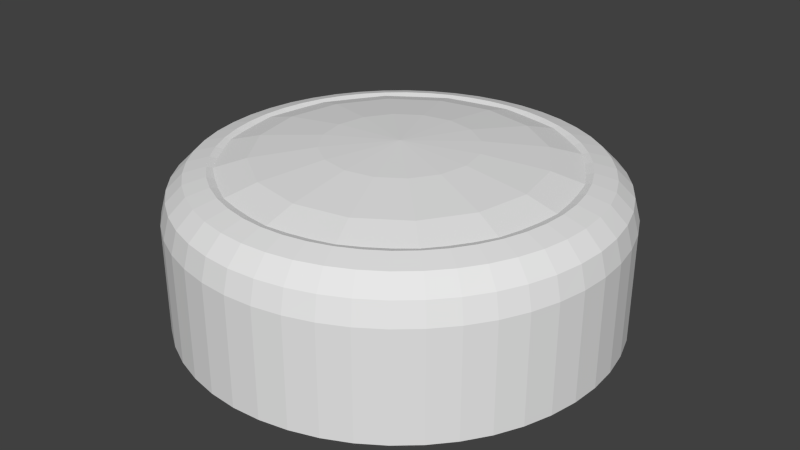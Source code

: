 # Source: Tachometer04.blend  (saved by Blender 2.59.0; exported with 4.5.12 LTS)
import bpy
from mathutils import Matrix  # noqa: F401  (used for matrix-valued properties, if any)

bpy.ops.wm.read_factory_settings(use_empty=True)
scene = bpy.context.scene
scene.name = 'Scene'

# ---- collections
col_collection_1 = bpy.data.collections.new('Collection 1'); scene.collection.children.link(col_collection_1)

# ---- world
world_world = bpy.data.worlds.new('World'); scene.world = world_world
world_world.color = (0.05088, 0.05088, 0.05088)
world_world.use_sun_shadow = False
world_world.sun_shadow_jitter_overblur = 0.0
world_world.cycles.sampling_method = 'MANUAL'
world_world.cycles.sample_map_resolution = 256

# ---- meshes
me_sphere_003 = bpy.data.meshes.new('Sphere.003')
me_sphere_003.from_pydata([(0.4266, -2.532e-10, 0.1762), (1.03, 0.4266, -0.01049), (0.9515, 0.3941, 0.0637), (0.7283, 0.3017, 0.1296), (0.3941, 0.1633, 0.1762), (-2.421e-09, -2.532e-10, 0.1981), (0.3017, 0.3017, 0.1762), (0.5574, 0.5574, 0.1296), (0.7283, 0.7283, 0.0637), (0.7883, 0.7883, -0.01049), (0.4266, 1.03, -0.01049), (0.3941, 0.9515, 0.0637), (0.3017, 0.7283, 0.1296), (0.1633, 0.3941, 0.1762), (-1.112e-08, 0.4266, 0.1762), (-2.469e-08, 0.7883, 0.1296), (-2.929e-08, 1.03, 0.0637), (-3.838e-08, 1.115, -0.01049), (-0.4266, 1.03, -0.01049), (-0.3941, 0.9515, 0.0637), (-0.3017, 0.7283, 0.1296), (-0.1633, 0.3941, 0.1762), (-0.3017, 0.3017, 0.1762), (-0.5574, 0.5574, 0.1296), (-0.7283, 0.7283, 0.0637), (-0.7883, 0.7883, -0.01049), (-1.03, 0.4266, -0.01049), (-0.9515, 0.3941, 0.0637), (-0.7283, 0.3017, 0.1296), (-0.3941, 0.1633, 0.1762), (-0.4266, -3.965e-08, 0.1762), (-0.7883, -5.848e-08, 0.1296), (-1.03, -6.308e-08, 0.0637), (-1.115, -1.605e-08, -0.01049), (-1.03, -0.4266, -0.01049), (-0.9515, -0.3941, 0.0637), (-0.7283, -0.3017, 0.1296), (-0.3941, -0.1633, 0.1762), (-0.3017, -0.3017, 0.1762), (-0.5574, -0.5574, 0.1296), (-0.7283, -0.7283, 0.0637), (-0.7883, -0.7883, -0.01049), (-0.4266, -1.03, -0.01049), (-0.3941, -0.9515, 0.0637), (-0.3017, -0.7283, 0.1296), (-0.1633, -0.3941, 0.1762), (4.224e-08, -0.4266, 0.1762), (6.108e-08, -0.7883, 0.1296), (6.567e-08, -1.03, 0.0637), (5.461e-08, -1.115, -0.01049), (0.4266, -1.03, -0.01049), (0.3941, -0.9515, 0.0637), (0.3017, -0.7283, 0.1296), (0.1633, -0.3941, 0.1762), (0.3017, -0.3017, 0.1762), (0.5574, -0.5574, 0.1296), (0.7283, -0.7283, 0.0637), (0.7883, -0.7883, -0.01049), (1.03, -0.4266, -0.01049), (0.9515, -0.3941, 0.0637), (0.7283, -0.3017, 0.1296), (0.3941, -0.1633, 0.1762), (0.7883, 6.851e-08, 0.1296), (1.03, 7.311e-08, 0.0637), (1.115, 6.731e-08, -0.01049)], [], [(63, 64, 1, 2), (62, 63, 2, 3), (0, 62, 3, 4), (5, 0, 4), (5, 4, 6), (4, 3, 7, 6), (3, 2, 8, 7), (2, 1, 9, 8), (8, 9, 10, 11), (7, 8, 11, 12), (6, 7, 12, 13), (5, 6, 13), (5, 13, 14), (13, 12, 15, 14), (12, 11, 16, 15), (11, 10, 17, 16), (16, 17, 18, 19), (15, 16, 19, 20), (14, 15, 20, 21), (5, 14, 21), (5, 21, 22), (21, 20, 23, 22), (20, 19, 24, 23), (19, 18, 25, 24), (24, 25, 26, 27), (23, 24, 27, 28), (22, 23, 28, 29), (5, 22, 29), (5, 29, 30), (29, 28, 31, 30), (28, 27, 32, 31), (27, 26, 33, 32), (32, 33, 34, 35), (31, 32, 35, 36), (30, 31, 36, 37), (5, 30, 37), (5, 37, 38), (37, 36, 39, 38), (36, 35, 40, 39), (35, 34, 41, 40), (40, 41, 42, 43), (39, 40, 43, 44), (38, 39, 44, 45), (5, 38, 45), (5, 45, 46), (45, 44, 47, 46), (44, 43, 48, 47), (43, 42, 49, 48), (48, 49, 50, 51), (47, 48, 51, 52), (46, 47, 52, 53), (5, 46, 53), (5, 53, 54), (53, 52, 55, 54), (52, 51, 56, 55), (51, 50, 57, 56), (56, 57, 58, 59), (55, 56, 59, 60), (54, 55, 60, 61), (5, 54, 61), (61, 0, 5), (62, 0, 61, 60), (60, 59, 63, 62), (59, 58, 64, 63)])
_uv = me_sphere_003.uv_layers.new(name='UVTex')
_uv.uv.foreach_set('vector', [0.7556, 0.1205, 0.7847, 0.07723, 0.925, 0.2188, 0.8824, 0.247, 0.6936, 0.2126, 0.7556, 0.1205, 0.8824, 0.247, 0.7894, 0.3085, 0.6042, 0.3452, 0.6936, 0.2126, 0.7894, 0.3085, 0.6557, 0.397, 0.4997, 0.5003, 0.6042, 0.3452, 0.6557, 0.397, 0.4997, 0.5003, 0.6557, 0.397, 0.6832, 0.4646, 0.6557, 0.397, 0.7894, 0.3085, 0.8403, 0.4342, 0.6832, 0.4646, 0.7894, 0.3085, 0.8824, 0.247, 0.949, 0.4129, 0.8403, 0.4342, 0.8824, 0.247, 0.925, 0.2188, 1.0, 0.4031, 0.949, 0.4129, 0.949, 0.4129, 1.0, 0.4031, 0.9981, 0.6015, 0.9484, 0.5913, 0.8403, 0.4342, 0.949, 0.4129, 0.9484, 0.5913, 0.8396, 0.5695, 0.6832, 0.4646, 0.8403, 0.4342, 0.8396, 0.5695, 0.6829, 0.5375, 0.4997, 0.5003, 0.6832, 0.4646, 0.6829, 0.5375, 0.4997, 0.5003, 0.6829, 0.5375, 0.6547, 0.6047, 0.6829, 0.5375, 0.8396, 0.5695, 0.7872, 0.694, 0.6547, 0.6047, 0.8396, 0.5695, 0.9484, 0.5913, 0.8792, 0.7554, 0.7872, 0.694, 0.9484, 0.5913, 0.9981, 0.6015, 0.9218, 0.7837, 0.8792, 0.7554, 0.8792, 0.7554, 0.9218, 0.7837, 0.7816, 0.9235, 0.7529, 0.881, 0.7872, 0.694, 0.8792, 0.7554, 0.7529, 0.881, 0.6912, 0.7891, 0.6547, 0.6047, 0.7872, 0.694, 0.6912, 0.7891, 0.6029, 0.656, 0.4997, 0.5003, 0.6547, 0.6047, 0.6029, 0.656, 0.4997, 0.5003, 0.6029, 0.656, 0.5355, 0.6837, 0.6029, 0.656, 0.6912, 0.7891, 0.5662, 0.8405, 0.5355, 0.6837, 0.6912, 0.7891, 0.7529, 0.881, 0.5882, 0.9491, 0.5662, 0.8405, 0.7529, 0.881, 0.7816, 0.9235, 0.5984, 0.9994, 0.5882, 0.9491, 0.5882, 0.9491, 0.5984, 0.9994, 0.4, 0.9994, 0.4098, 0.9489, 0.5662, 0.8405, 0.5882, 0.9491, 0.4098, 0.9489, 0.4311, 0.8401, 0.5355, 0.6837, 0.5662, 0.8405, 0.4311, 0.8401, 0.4626, 0.6835, 0.4997, 0.5003, 0.5355, 0.6837, 0.4626, 0.6835, 0.4997, 0.5003, 0.4626, 0.6835, 0.3953, 0.6553, 0.4626, 0.6835, 0.4311, 0.8401, 0.3062, 0.7881, 0.3953, 0.6553, 0.4311, 0.8401, 0.4098, 0.9489, 0.2449, 0.8805, 0.3062, 0.7881, 0.4098, 0.9489, 0.4, 0.9994, 0.2166, 0.9234, 0.2449, 0.8805, 0.2449, 0.8805, 0.2166, 0.9234, 0.07615, 0.783, 0.1187, 0.7542, 0.3062, 0.7881, 0.2449, 0.8805, 0.1187, 0.7542, 0.2108, 0.6922, 0.3953, 0.6553, 0.3062, 0.7881, 0.2108, 0.6922, 0.3439, 0.6036, 0.4997, 0.5003, 0.3953, 0.6553, 0.3439, 0.6036, 0.4997, 0.5003, 0.3439, 0.6036, 0.3162, 0.5361, 0.3439, 0.6036, 0.2108, 0.6922, 0.1592, 0.5671, 0.3162, 0.5361, 0.2108, 0.6922, 0.1187, 0.7542, 0.05045, 0.5891, 0.1592, 0.5671, 0.1187, 0.7542, 0.07615, 0.783, 5.841e-05, 0.5994, 0.05045, 0.5891, 0.05045, 0.5891, 5.841e-05, 0.5994, 0.0, 0.4007, 0.05052, 0.4104, 0.1592, 0.5671, 0.05045, 0.5891, 0.05052, 0.4104, 0.1595, 0.4317, 0.3162, 0.5361, 0.1592, 0.5671, 0.1595, 0.4317, 0.3164, 0.4631, 0.4997, 0.5003, 0.3162, 0.5361, 0.3164, 0.4631, 0.4997, 0.5003, 0.3164, 0.4631, 0.3445, 0.3958, 0.3164, 0.4631, 0.1595, 0.4317, 0.2116, 0.3067, 0.3445, 0.3958, 0.1595, 0.4317, 0.05052, 0.4104, 0.119, 0.2453, 0.2116, 0.3067, 0.05052, 0.4104, 0.0, 0.4007, 0.07606, 0.2169, 0.119, 0.2453, 0.119, 0.2453, 0.07606, 0.2169, 0.2167, 0.07617, 0.2456, 0.1189, 0.2116, 0.3067, 0.119, 0.2453, 0.2456, 0.1189, 0.3076, 0.2111, 0.3445, 0.3958, 0.2116, 0.3067, 0.3076, 0.2111, 0.3963, 0.3444, 0.4997, 0.5003, 0.3445, 0.3958, 0.3963, 0.3444, 0.4997, 0.5003, 0.3963, 0.3444, 0.4639, 0.3167, 0.3963, 0.3444, 0.3076, 0.2111, 0.433, 0.1596, 0.4639, 0.3167, 0.3076, 0.2111, 0.2456, 0.1189, 0.411, 0.05053, 0.433, 0.1596, 0.2456, 0.1189, 0.2167, 0.07617, 0.4007, 0.0, 0.411, 0.05053, 0.411, 0.05053, 0.4007, 0.0, 0.6001, 0.0001691, 0.5902, 0.05088, 0.433, 0.1596, 0.411, 0.05053, 0.5902, 0.05088, 0.5686, 0.16, 0.4639, 0.3167, 0.433, 0.1596, 0.5686, 0.16, 0.5368, 0.317, 0.4997, 0.5003, 0.4639, 0.3167, 0.5368, 0.317, 0.5368, 0.317, 0.6042, 0.3452, 0.4997, 0.5003, 0.6936, 0.2126, 0.6042, 0.3452, 0.5368, 0.317, 0.5686, 0.16, 0.5686, 0.16, 0.5902, 0.05088, 0.7556, 0.1205, 0.6936, 0.2126, 0.5902, 0.05088, 0.6001, 0.0001691, 0.7847, 0.07723, 0.7556, 0.1205])
me_sphere_003.use_remesh_preserve_volume = False
me_sphere_003.use_remesh_preserve_attributes = False
me_sphere_003.use_mirror_vertex_groups = False
me_sphere_003.update()
me_sphere_002 = bpy.data.meshes.new('Sphere.002')
me_sphere_002.from_pydata([(0.03689, 4.964e-08, 0.08906), (0.03408, 0.01412, -0.08906), (0.06297, 0.02608, -0.06816), (0.08228, 0.03408, -0.03689), (0.08906, 0.03689, -1.228e-08), (0.08228, 0.03408, 0.03689), (0.06297, 0.02608, 0.06816), (0.03408, 0.01412, 0.08906), (3.78e-08, 4.964e-08, 0.0964), (0.02608, 0.02608, 0.08906), (0.0482, 0.0482, 0.06816), (0.06297, 0.06297, 0.03689), (0.06816, 0.06816, -1.228e-08), (0.06297, 0.06297, -0.03689), (0.0482, 0.0482, -0.06816), (0.02608, 0.02608, -0.08906), (0.01412, 0.03408, -0.08906), (0.02608, 0.06297, -0.06816), (0.03408, 0.08228, -0.03689), (0.03689, 0.08906, -1.228e-08), (0.03408, 0.08228, 0.03689), (0.02608, 0.06297, 0.06816), (0.01412, 0.03408, 0.08906), (3.704e-08, 0.03689, 0.08906), (3.587e-08, 0.06816, 0.06816), (3.547e-08, 0.08906, 0.03689), (3.469e-08, 0.0964, -1.228e-08), (3.547e-08, 0.08906, -0.03689), (3.587e-08, 0.06816, -0.06816), (3.594e-08, 0.03689, -0.08906), (-0.01412, 0.03408, -0.08906), (-0.02608, 0.06297, -0.06816), (-0.03408, 0.08228, -0.03689), (-0.03689, 0.08906, -1.228e-08), (-0.03408, 0.08228, 0.03689), (-0.02608, 0.06297, 0.06816), (-0.01412, 0.03408, 0.08906), (-0.02608, 0.02608, 0.08906), (-0.0482, 0.0482, 0.06816), (-0.06297, 0.06297, 0.03689), (-0.06816, 0.06816, -1.228e-08), (-0.06297, 0.06297, -0.03689), (-0.0482, 0.0482, -0.06816), (-0.02608, 0.02608, -0.08906), (-0.03408, 0.01412, -0.08906), (-0.06297, 0.02608, -0.06816), (-0.08228, 0.03408, -0.03689), (-0.08906, 0.03689, -1.228e-08), (-0.08228, 0.03408, 0.03689), (-0.06297, 0.02608, 0.06816), (-0.03408, 0.01412, 0.08906), (-0.03689, 4.623e-08, 0.08906), (-0.06816, 4.46e-08, 0.06816), (-0.08906, 4.42e-08, 0.03689), (-0.0964, 4.827e-08, -1.228e-08), (-0.08906, 4.42e-08, -0.03689), (-0.06816, 4.46e-08, -0.06816), (-0.03689, 4.71e-08, -0.08906), (-0.03408, -0.01412, -0.08906), (-0.06297, -0.02608, -0.06816), (-0.08228, -0.03408, -0.03689), (-0.08906, -0.03689, -1.228e-08), (-0.08228, -0.03408, 0.03689), (-0.06297, -0.02608, 0.06816), (-0.03408, -0.01412, 0.08906), (-0.02608, -0.02608, 0.08906), (-0.0482, -0.0482, 0.06816), (-0.06297, -0.06297, 0.03689), (-0.06816, -0.06816, -1.228e-08), (-0.06297, -0.06297, -0.03689), (-0.0482, -0.0482, -0.06816), (-0.02608, -0.02608, -0.08906), (3.223e-08, 3.619e-08, -0.0964), (-0.01412, -0.03408, -0.08906), (-0.02608, -0.06297, -0.06816), (-0.03408, -0.08228, -0.03689), (-0.03689, -0.08906, -1.228e-08), (-0.03408, -0.08228, 0.03689), (-0.02608, -0.06297, 0.06816), (-0.01412, -0.03408, 0.08906), (4.166e-08, -0.03689, 0.08906), (4.329e-08, -0.06816, 0.06816), (4.368e-08, -0.08906, 0.03689), (4.273e-08, -0.7079, -1.228e-08), (4.368e-08, -0.08906, -0.03689), (4.329e-08, -0.06816, -0.06816), (4.056e-08, -0.03689, -0.08906), (0.01412, -0.03408, -0.08906), (0.02608, -0.06297, -0.06816), (0.03408, -0.08228, -0.03689), (0.03689, -0.08906, -1.228e-08), (0.03408, -0.08228, 0.03689), (0.02608, -0.06297, 0.06816), (0.01412, -0.03408, 0.08906), (0.02608, -0.02608, 0.08906), (0.0482, -0.0482, 0.06816), (0.06297, -0.06297, 0.03689), (0.06816, -0.06816, -1.228e-08), (0.06297, -0.06297, -0.03689), (0.0482, -0.0482, -0.06816), (0.02608, -0.02608, -0.08906), (0.03408, -0.01412, -0.08906), (0.06297, -0.02608, -0.06816), (0.08228, -0.03408, -0.03689), (0.08906, -0.03689, -1.228e-08), (0.08228, -0.03408, 0.03689), (0.06297, -0.02608, 0.06816), (0.03408, -0.01412, 0.08906), (0.06816, 5.558e-08, 0.06816), (0.08906, 5.598e-08, 0.03689), (0.0964, 5.548e-08, -1.228e-08), (0.08906, 5.598e-08, -0.03689), (0.06816, 5.558e-08, -0.06816), (0.03689, 5.263e-08, -0.08906)], [], [(113, 72, 1), (112, 113, 1, 2), (111, 112, 2, 3), (110, 111, 3, 4), (109, 110, 4, 5), (108, 109, 5, 6), (0, 108, 6, 7), (8, 0, 7), (8, 7, 9), (7, 6, 10, 9), (6, 5, 11, 10), (5, 4, 12, 11), (4, 3, 13, 12), (3, 2, 14, 13), (2, 1, 15, 14), (1, 72, 15), (15, 72, 16), (14, 15, 16, 17), (13, 14, 17, 18), (12, 13, 18, 19), (11, 12, 19, 20), (10, 11, 20, 21), (9, 10, 21, 22), (8, 9, 22), (8, 22, 23), (22, 21, 24, 23), (21, 20, 25, 24), (20, 19, 26, 25), (19, 18, 27, 26), (18, 17, 28, 27), (17, 16, 29, 28), (16, 72, 29), (29, 72, 30), (28, 29, 30, 31), (27, 28, 31, 32), (26, 27, 32, 33), (25, 26, 33, 34), (24, 25, 34, 35), (23, 24, 35, 36), (8, 23, 36), (8, 36, 37), (36, 35, 38, 37), (35, 34, 39, 38), (34, 33, 40, 39), (33, 32, 41, 40), (32, 31, 42, 41), (31, 30, 43, 42), (30, 72, 43), (43, 72, 44), (42, 43, 44, 45), (41, 42, 45, 46), (40, 41, 46, 47), (39, 40, 47, 48), (38, 39, 48, 49), (37, 38, 49, 50), (8, 37, 50), (8, 50, 51), (50, 49, 52, 51), (49, 48, 53, 52), (48, 47, 54, 53), (47, 46, 55, 54), (46, 45, 56, 55), (45, 44, 57, 56), (44, 72, 57), (57, 72, 58), (56, 57, 58, 59), (55, 56, 59, 60), (54, 55, 60, 61), (53, 54, 61, 62), (52, 53, 62, 63), (51, 52, 63, 64), (8, 51, 64), (8, 64, 65), (64, 63, 66, 65), (63, 62, 67, 66), (62, 61, 68, 67), (61, 60, 69, 68), (60, 59, 70, 69), (59, 58, 71, 70), (58, 72, 71), (71, 72, 73), (70, 71, 73, 74), (69, 70, 74, 75), (68, 69, 75, 76), (67, 68, 76, 77), (66, 67, 77, 78), (65, 66, 78, 79), (8, 65, 79), (8, 79, 80), (79, 78, 81, 80), (78, 77, 82, 81), (77, 76, 83, 82), (76, 75, 84, 83), (75, 74, 85, 84), (74, 73, 86, 85), (73, 72, 86), (86, 72, 87), (85, 86, 87, 88), (84, 85, 88, 89), (83, 84, 89, 90), (82, 83, 90, 91), (81, 82, 91, 92), (80, 81, 92, 93), (8, 80, 93), (8, 93, 94), (93, 92, 95, 94), (92, 91, 96, 95), (91, 90, 97, 96), (90, 89, 98, 97), (89, 88, 99, 98), (88, 87, 100, 99), (87, 72, 100), (100, 72, 101), (99, 100, 101, 102), (98, 99, 102, 103), (97, 98, 103, 104), (96, 97, 104, 105), (95, 96, 105, 106), (94, 95, 106, 107), (8, 94, 107), (107, 0, 8), (108, 0, 107, 106), (106, 105, 109, 108), (105, 104, 110, 109), (104, 103, 111, 110), (103, 102, 112, 111), (102, 101, 113, 112), (101, 72, 113)])
_uv = me_sphere_002.uv_layers.new(name='UVTex')
_uv.uv.foreach_set('vector', [0.8603, 0.05008, 0.8818, 0.0, 0.8879, 0.05474, 0.8378, 0.1153, 0.8603, 0.05008, 0.8879, 0.05474, 0.8889, 0.1239, 0.8178, 0.1857, 0.8378, 0.1153, 0.8889, 0.1239, 0.8845, 0.197, 0.8032, 0.2507, 0.8178, 0.1857, 0.8845, 0.197, 0.8755, 0.2629, 0.7964, 0.3002, 0.8032, 0.2507, 0.8755, 0.2629, 0.8632, 0.3115, 0.8834, 1.097, 0.8982, 1.158, 0.8309, 1.165, 0.8319, 1.102, 0.8642, 1.027, 0.8834, 1.097, 0.8319, 1.102, 0.8363, 1.03, 0.8434, 0.9589, 0.8642, 1.027, 0.8363, 1.03, 0.8434, 0.9589, 0.8363, 1.03, 0.8096, 1.023, 0.8363, 1.03, 0.8319, 1.102, 0.7825, 1.089, 0.8096, 1.023, 0.8319, 1.102, 0.8309, 1.165, 0.7664, 1.148, 0.7825, 1.089, 0.8632, 0.3115, 0.8755, 0.2629, 0.9445, 0.2578, 0.9269, 0.3068, 0.8755, 0.2629, 0.8845, 0.197, 0.9482, 0.1923, 0.9445, 0.2578, 0.8845, 0.197, 0.8889, 0.1239, 0.9376, 0.1203, 0.9482, 0.1923, 0.8889, 0.1239, 0.8879, 0.05474, 0.9143, 0.0528, 0.9376, 0.1203, 0.8879, 0.05474, 0.8818, 0.0, 0.9143, 0.0528, 0.9143, 0.0528, 0.8818, 0.0, 0.9354, 0.04456, 0.9376, 0.1203, 0.9143, 0.0528, 0.9354, 0.04456, 0.9767, 0.1051, 0.9482, 0.1923, 0.9376, 0.1203, 0.9767, 0.1051, 0.9992, 0.1724, 0.9445, 0.2578, 0.9482, 0.1923, 0.9992, 0.1724, 0.9997, 0.2363, 0.7148, 0.6757, 0.7634, 0.6212, 0.804, 0.655, 0.7523, 0.7069, 0.7825, 1.089, 0.7664, 1.148, 0.7147, 1.11, 0.743, 1.06, 0.8096, 1.023, 0.7825, 1.089, 0.743, 1.06, 0.7881, 1.007, 0.8434, 0.9589, 0.8096, 1.023, 0.7881, 1.007, 0.8434, 0.9589, 0.7881, 1.007, 0.7753, 0.9848, 0.7881, 1.007, 0.743, 1.06, 0.7191, 1.019, 0.7753, 0.9848, 0.7147, 0.7663, 0.7523, 0.7069, 0.7956, 0.7523, 0.7479, 0.801, 0.7523, 0.7069, 0.804, 0.655, 0.8509, 0.7042, 0.7956, 0.7523, 0.804, 0.655, 0.862, 0.6186, 0.9053, 0.664, 0.8509, 0.7042, 0.862, 0.6186, 0.9174, 0.603, 0.9505, 0.6378, 0.9053, 0.664, 0.9767, 0.1051, 0.9354, 0.04456, 0.948, 0.03127, 1.0, 0.08055, 0.2801, 0.1016, 0.2645, 0.1653, 0.2598, 0.09372, 0.2598, 0.09372, 0.2645, 0.1653, 0.2387, 0.09677, 0.237, 0.03309, 0.2598, 0.09372, 0.2387, 0.09677, 0.1981, 0.03872, 0.9053, 0.664, 0.9505, 0.6378, 0.983, 0.6782, 0.9478, 0.7168, 0.8509, 0.7042, 0.9053, 0.664, 0.9478, 0.7168, 0.8969, 0.7613, 0.7956, 0.7523, 0.8509, 0.7042, 0.8969, 0.7613, 0.8381, 0.8051, 0.7479, 0.801, 0.7956, 0.7523, 0.8381, 0.8051, 0.7804, 0.8414, 0.7753, 0.9848, 0.7191, 1.019, 0.7147, 0.9727, 0.7729, 0.9597, 0.8434, 0.9589, 0.7753, 0.9848, 0.7729, 0.9597, 0.8434, 0.9589, 0.7729, 0.9597, 0.7813, 0.9354, 0.7324, 0.8647, 0.7804, 0.8414, 0.8073, 0.8812, 0.747, 0.8863, 0.7804, 0.8414, 0.8381, 0.8051, 0.8733, 0.8571, 0.8073, 0.8812, 0.8381, 0.8051, 0.8969, 0.7613, 0.935, 0.8176, 0.8733, 0.8571, 0.8969, 0.7613, 0.9478, 0.7168, 0.983, 0.7688, 0.935, 0.8176, 0.1488, 0.0, 0.1981, 0.03872, 0.1639, 0.06364, 0.1041, 0.03256, 0.1981, 0.03872, 0.2387, 0.09677, 0.2202, 0.1103, 0.1639, 0.06364, 0.2387, 0.09677, 0.2645, 0.1653, 0.2202, 0.1103, 0.2202, 0.1103, 0.2645, 0.1653, 0.207, 0.1321, 0.1639, 0.06364, 0.2202, 0.1103, 0.207, 0.1321, 0.1394, 0.1041, 0.1041, 0.03256, 0.1639, 0.06364, 0.1394, 0.1041, 0.07215, 0.08537, 0.04994, 0.02175, 0.1041, 0.03256, 0.07215, 0.08537, 0.01539, 0.07891, 0.8733, 0.8571, 0.935, 0.8176, 0.9593, 0.8645, 0.8958, 0.9005, 0.4595, 1.472, 0.3955, 1.503, 0.3694, 1.454, 0.4394, 1.434, 0.5142, 1.423, 0.4595, 1.472, 0.4394, 1.434, 0.5034, 1.403, 0.8434, 0.9589, 0.7813, 0.9354, 0.7994, 0.9156, 0.8434, 0.9589, 0.7994, 0.9156, 0.8242, 0.9033, 0.5034, 1.403, 0.4394, 1.434, 0.4297, 1.386, 0.4981, 1.376, 0.4394, 1.434, 0.3694, 1.454, 0.3566, 1.391, 0.4297, 1.386, 0.3694, 1.454, 0.3039, 1.46, 0.2901, 1.391, 0.3566, 1.391, 0.01539, 0.07891, 0.07215, 0.08537, 0.05793, 0.1504, 0.0, 0.1493, 0.07215, 0.08537, 0.1394, 0.1041, 0.1285, 0.1538, 0.05793, 0.1504, 0.1394, 0.1041, 0.207, 0.1321, 0.2011, 0.1591, 0.1285, 0.1538, 0.207, 0.1321, 0.2645, 0.1653, 0.2011, 0.1591, 0.2011, 0.1591, 0.2645, 0.1653, 0.2034, 0.1869, 0.1285, 0.1538, 0.2011, 0.1591, 0.2034, 0.1869, 0.1329, 0.2053, 0.05793, 0.1504, 0.1285, 0.1538, 0.1329, 0.2053, 0.06358, 0.2177, 0.0, 0.1493, 0.05793, 0.1504, 0.06358, 0.2177, 0.006108, 0.2221, 0.3566, 1.391, 0.2901, 1.391, 0.2929, 1.318, 0.3592, 1.323, 0.4297, 1.386, 0.3566, 1.391, 0.3592, 1.323, 0.4317, 1.334, 0.4981, 1.376, 0.4297, 1.386, 0.4317, 1.334, 0.4992, 1.348, 0.8434, 0.9589, 0.8242, 0.9033, 0.8522, 0.9005, 0.8434, 0.9589, 0.8522, 0.9005, 0.8788, 0.9074, 0.4992, 1.348, 0.4317, 1.334, 0.4451, 1.286, 0.5064, 1.323, 0.4317, 1.334, 0.3592, 1.323, 0.3768, 1.261, 0.4451, 1.286, 0.3592, 1.323, 0.2929, 1.318, 0.3119, 1.251, 0.3768, 1.261, 0.006108, 0.2221, 0.06358, 0.2177, 0.08822, 0.2771, 0.03279, 0.2864, 0.06358, 0.2177, 0.1329, 0.2053, 0.1517, 0.2508, 0.08822, 0.2771, 0.1329, 0.2053, 0.2034, 0.1869, 0.2136, 0.2115, 0.1517, 0.2508, 0.2034, 0.1869, 0.2645, 0.1653, 0.2136, 0.2115, 0.2136, 0.2115, 0.2645, 0.1653, 0.2302, 0.2291, 0.1517, 0.2508, 0.2136, 0.2115, 0.2302, 0.2291, 0.1823, 0.2832, 0.08822, 0.2771, 0.1517, 0.2508, 0.1823, 0.2832, 0.1281, 0.3195, 0.03279, 0.2864, 0.08822, 0.2771, 0.1281, 0.3195, 0.07597, 0.3323, 0.3768, 1.261, 0.3119, 1.251, 0.3442, 1.201, 0.4066, 1.215, 0.4451, 1.286, 0.3768, 1.261, 0.4066, 1.215, 0.4679, 1.251, 0.5064, 1.323, 0.4451, 1.286, 0.4679, 1.251, 0.5188, 1.303, 0.8434, 0.9589, 0.8788, 0.9074, 0.9003, 0.9232, 0.8434, 0.9589, 0.9003, 0.9232, 0.9132, 0.9453, 0.9003, 0.9232, 0.9501, 0.9053, 0.9739, 0.9462, 0.9132, 0.9453, 0.7602, 0.603, 0.7147, 0.5456, 0.7539, 0.5258, 0.7902, 0.5879, 0.4066, 1.215, 0.3442, 1.201, 0.2937, 0.0, 0.4442, 1.191, 0.07597, 0.3323, 0.1281, 0.3195, 0.1772, 0.3384, 0.05213, 1.54, 0.1281, 0.3195, 0.1823, 0.2832, 0.2198, 0.2978, 0.1772, 0.3384, 0.1823, 0.2832, 0.2302, 0.2291, 0.2505, 0.237, 0.2198, 0.2978, 0.2302, 0.2291, 0.2645, 0.1653, 0.2505, 0.237, 0.2505, 0.237, 0.2645, 0.1653, 0.2715, 0.2339, 0.2198, 0.2978, 0.2505, 0.237, 0.2715, 0.2339, 0.2587, 0.2921, 0.7331, 0.3884, 0.7517, 0.334, 0.7954, 0.3208, 0.7901, 0.3711, 0.6167, 0.0, 0.6191, 1.191, 0.5795, 1.195, 0.5188, 1.184, 0.6191, 1.195, 0.713, 0.0, 0.7147, 1.203, 0.6784, 1.21, 0.7902, 0.5879, 0.7539, 0.5258, 0.8109, 0.5086, 0.8338, 0.5747, 0.9132, 0.9453, 0.9739, 0.9462, 0.9784, 0.9926, 0.9155, 0.9705, 0.8434, 0.9589, 0.9132, 0.9453, 0.9155, 0.9705, 0.8434, 0.9589, 0.9155, 0.9705, 0.9071, 0.9948, 0.9155, 0.9705, 0.9784, 0.9926, 0.9627, 1.038, 0.9071, 0.9948, 0.8338, 0.5747, 0.8109, 0.5086, 0.8771, 0.4964, 0.8845, 0.5654, 0.8109, 0.5086, 0.7956, 0.4371, 0.8672, 0.4239, 0.8771, 0.4964, 0.7956, 0.4371, 0.7901, 0.3711, 0.8563, 0.359, 0.8672, 0.4239, 0.7901, 0.3711, 0.7954, 0.3208, 0.846, 0.3115, 0.8563, 0.359, 0.7431, 0.03722, 0.809, 0.007822, 0.8176, 0.02468, 0.7589, 0.06838, 0.2715, 0.2339, 0.2645, 0.1653, 0.2901, 0.2204, 0.8176, 0.02468, 0.8818, 0.0, 0.8356, 0.03952, 0.7589, 0.06838, 0.8176, 0.02468, 0.8356, 0.03952, 0.7921, 0.0958, 0.7147, 0.1244, 0.7589, 0.06838, 0.7921, 0.0958, 0.7581, 0.1603, 0.8672, 0.4239, 0.8563, 0.359, 0.9215, 0.3538, 0.9378, 0.4183, 0.8771, 0.4964, 0.8672, 0.4239, 0.9378, 0.4183, 0.9423, 0.4912, 0.8845, 0.5654, 0.8771, 0.4964, 0.9423, 0.4912, 0.9344, 0.5614, 0.9071, 0.9948, 0.9627, 1.038, 0.9294, 1.074, 0.889, 1.015, 0.8434, 0.9589, 0.9071, 0.9948, 0.889, 1.015, 0.889, 1.015, 0.8642, 1.027, 0.8434, 0.9589, 0.8834, 1.097, 0.8642, 1.027, 0.889, 1.015, 0.9294, 1.074, 0.9294, 1.074, 0.9582, 1.129, 0.8982, 1.158, 0.8834, 1.097, 0.9423, 0.4912, 0.9378, 0.4183, 0.9966, 0.4211, 0.9966, 0.4938, 0.7387, 0.2231, 0.7581, 0.1603, 0.8178, 0.1857, 0.8032, 0.2507, 0.7581, 0.1603, 0.7921, 0.0958, 0.8378, 0.1153, 0.8178, 0.1857, 0.7921, 0.0958, 0.8356, 0.03952, 0.8603, 0.05008, 0.8378, 0.1153, 0.8356, 0.03952, 0.8818, 0.0, 0.8603, 0.05008])
me_sphere_002.use_remesh_preserve_volume = False
me_sphere_002.use_remesh_preserve_attributes = False
me_sphere_002.use_mirror_vertex_groups = False
me_sphere_002.update()
me_sphere_001 = bpy.data.meshes.new('Sphere.001')
me_sphere_001.from_pydata([(0.3536, 0.1464, -0.2013), (0.6533, 0.2706, -0.1708), (0.8536, 0.3536, -0.1004), (0.9239, 0.3827, -0.06115), (0.7071, 0.7071, -0.06115), (0.6533, 0.6533, -0.1004), (0.5, 0.5, -0.1708), (0.2706, 0.2706, -0.2013), (0.1464, 0.3536, -0.2013), (0.2706, 0.6533, -0.1708), (0.3536, 0.8536, -0.1004), (0.3827, 0.9239, -0.06115), (-3.226e-08, 1.0, -0.06115), (-2.41e-08, 0.9239, -0.1004), (-1.998e-08, 0.7071, -0.1708), (-1.921e-08, 0.3827, -0.2013), (-0.1464, 0.3536, -0.2013), (-0.2706, 0.6533, -0.1708), (-0.3536, 0.8536, -0.1004), (-0.3827, 0.9239, -0.06115), (-0.7071, 0.7071, -0.06115), (-0.6533, 0.6533, -0.1004), (-0.5, 0.5, -0.1708), (-0.2706, 0.2706, -0.2013), (-0.3536, 0.1464, -0.2013), (-0.6533, 0.2706, -0.1708), (-0.8536, 0.3536, -0.1004), (-0.9239, 0.3827, -0.06115), (-1.0, -1.417e-08, -0.06115), (-0.9239, -5.636e-08, -0.1004), (-0.7071, -5.223e-08, -0.1708), (-0.3827, -2.63e-08, -0.2013), (-0.3536, -0.1464, -0.2013), (-0.6533, -0.2706, -0.1708), (-0.8536, -0.3536, -0.1004), (-0.9239, -0.3827, -0.06115), (-0.7071, -0.7071, -0.06115), (-0.6533, -0.6533, -0.1004), (-0.5, -0.5, -0.1708), (-0.2706, -0.2706, -0.2013), (-5.778e-08, -1.395e-07, -0.2191), (-0.1464, -0.3536, -0.2013), (-0.2706, -0.6533, -0.1708), (-0.3536, -0.8536, -0.1004), (-0.3827, -0.9239, -0.06115), (5.115e-08, -1.0, -0.06115), (6.108e-08, -0.9239, -0.1004), (5.696e-08, -0.7071, -0.1708), (2.866e-08, -0.3827, -0.2013), (0.1464, -0.3536, -0.2013), (0.2706, -0.6533, -0.1708), (0.3536, -0.8536, -0.1004), (0.3827, -0.9239, -0.06115), (0.7071, -0.7071, -0.06115), (0.6533, -0.6533, -0.1004), (0.5, -0.5, -0.1708), (0.2706, -0.2706, -0.2013), (0.3536, -0.1464, -0.2013), (0.6533, -0.2706, -0.1708), (0.8536, -0.3536, -0.1004), (0.9239, -0.3827, -0.06115), (1.0, 6.06e-08, -0.06115), (0.9239, 6.581e-08, -0.1004), (0.7071, 6.168e-08, -0.1708), (0.3827, 3.102e-08, -0.2013)], [], [(64, 0, 40), (0, 64, 63, 1), (62, 2, 1, 63), (61, 3, 2, 62), (3, 4, 5, 2), (2, 5, 6, 1), (7, 0, 1, 6), (0, 7, 40), (7, 8, 40), (6, 9, 8, 7), (5, 10, 9, 6), (4, 11, 10, 5), (11, 12, 13, 10), (10, 13, 14, 9), (9, 14, 15, 8), (8, 15, 40), (15, 16, 40), (14, 17, 16, 15), (13, 18, 17, 14), (12, 19, 18, 13), (19, 20, 21, 18), (18, 21, 22, 17), (17, 22, 23, 16), (16, 23, 40), (23, 24, 40), (22, 25, 24, 23), (21, 26, 25, 22), (20, 27, 26, 21), (27, 28, 29, 26), (26, 29, 30, 25), (25, 30, 31, 24), (24, 31, 40), (31, 32, 40), (30, 33, 32, 31), (29, 34, 33, 30), (28, 35, 34, 29), (35, 36, 37, 34), (34, 37, 38, 33), (33, 38, 39, 32), (32, 39, 40), (39, 41, 40), (38, 42, 41, 39), (37, 43, 42, 38), (36, 44, 43, 37), (44, 45, 46, 43), (43, 46, 47, 42), (42, 47, 48, 41), (41, 48, 40), (48, 49, 40), (47, 50, 49, 48), (46, 51, 50, 47), (45, 52, 51, 46), (52, 53, 54, 51), (51, 54, 55, 50), (50, 55, 56, 49), (49, 56, 40), (56, 57, 40), (55, 58, 57, 56), (54, 59, 58, 55), (53, 60, 59, 54), (60, 61, 62, 59), (59, 62, 63, 58), (58, 63, 64, 57), (57, 64, 40)])
_uv = me_sphere_001.uv_layers.new(name='UVTex')
_uv.uv.foreach_set('vector', [0.6061, 0.3429, 0.6584, 0.3955, 0.5001, 0.5006, 0.6584, 0.3955, 0.6061, 0.3429, 0.6964, 0.2089, 0.7934, 0.306, 0.7604, 0.1138, 0.8886, 0.2429, 0.7934, 0.306, 0.6964, 0.2089, 0.7849, 0.07755, 0.9251, 0.2189, 0.8886, 0.2429, 0.7604, 0.1138, 0.9251, 0.2189, 1.0, 0.4029, 0.9572, 0.4111, 0.8886, 0.2429, 0.8886, 0.2429, 0.9572, 0.4111, 0.8452, 0.4332, 0.7934, 0.306, 0.6865, 0.4641, 0.6584, 0.3955, 0.7934, 0.306, 0.8452, 0.4332, 0.6584, 0.3955, 0.6865, 0.4641, 0.5001, 0.5006, 0.6865, 0.4641, 0.6862, 0.5382, 0.5001, 0.5006, 0.8452, 0.4332, 0.8445, 0.5702, 0.6862, 0.5382, 0.6865, 0.4641, 0.9572, 0.4111, 0.9563, 0.5926, 0.8445, 0.5702, 0.8452, 0.4332, 1.0, 0.4029, 0.9989, 0.6014, 0.9563, 0.5926, 0.9572, 0.4111, 0.9989, 0.6014, 0.9224, 0.7841, 0.8864, 0.7599, 0.9563, 0.5926, 0.9563, 0.5926, 0.8864, 0.7599, 0.7916, 0.6965, 0.8445, 0.5702, 0.8445, 0.5702, 0.7916, 0.6965, 0.6576, 0.6064, 0.6862, 0.5382, 0.6862, 0.5382, 0.6576, 0.6064, 0.5001, 0.5006, 0.6576, 0.6064, 0.6052, 0.6586, 0.5001, 0.5006, 0.7916, 0.6965, 0.6945, 0.7928, 0.6052, 0.6586, 0.6576, 0.6064, 0.8864, 0.7599, 0.7578, 0.8877, 0.6945, 0.7928, 0.7916, 0.6965, 0.9224, 0.7841, 0.782, 0.9239, 0.7578, 0.8877, 0.8864, 0.7599, 0.782, 0.9239, 0.5988, 0.9998, 0.5902, 0.9571, 0.7578, 0.8877, 0.7578, 0.8877, 0.5902, 0.9571, 0.568, 0.8454, 0.6945, 0.7928, 0.6945, 0.7928, 0.568, 0.8454, 0.5368, 0.6868, 0.6052, 0.6586, 0.6052, 0.6586, 0.5368, 0.6868, 0.5001, 0.5006, 0.5368, 0.6868, 0.4627, 0.6867, 0.5001, 0.5006, 0.568, 0.8454, 0.4309, 0.8451, 0.4627, 0.6867, 0.5368, 0.6868, 0.5902, 0.9571, 0.4089, 0.9571, 0.4309, 0.8451, 0.568, 0.8454, 0.5988, 0.9998, 0.4005, 0.9998, 0.4089, 0.9571, 0.5902, 0.9571, 0.4005, 0.9998, 0.217, 0.9239, 0.2411, 0.8876, 0.4089, 0.9571, 0.4089, 0.9571, 0.2411, 0.8876, 0.3043, 0.7925, 0.4309, 0.8451, 0.4309, 0.8451, 0.3043, 0.7925, 0.3943, 0.6583, 0.4627, 0.6867, 0.4627, 0.6867, 0.3943, 0.6583, 0.5001, 0.5006, 0.3943, 0.6583, 0.342, 0.6058, 0.5001, 0.5006, 0.3043, 0.7925, 0.2074, 0.6954, 0.342, 0.6058, 0.3943, 0.6583, 0.2411, 0.8876, 0.1126, 0.7592, 0.2074, 0.6954, 0.3043, 0.7925, 0.217, 0.9239, 0.07637, 0.7835, 0.1126, 0.7592, 0.2411, 0.8876, 0.07637, 0.7835, 0.0001158, 0.5999, 0.04292, 0.5913, 0.1126, 0.7592, 0.1126, 0.7592, 0.04292, 0.5913, 0.155, 0.5686, 0.2074, 0.6954, 0.2074, 0.6954, 0.155, 0.5686, 0.3137, 0.5373, 0.342, 0.6058, 0.342, 0.6058, 0.3137, 0.5373, 0.5001, 0.5006, 0.3137, 0.5373, 0.3138, 0.4631, 0.5001, 0.5006, 0.155, 0.5686, 0.1552, 0.4313, 0.3138, 0.4631, 0.3137, 0.5373, 0.04292, 0.5913, 0.04288, 0.4093, 0.1552, 0.4313, 0.155, 0.5686, 0.0001158, 0.5999, 0.0, 0.4009, 0.04288, 0.4093, 0.04292, 0.5913, 0.0, 0.4009, 0.07612, 0.2169, 0.1125, 0.2411, 0.04288, 0.4093, 0.04288, 0.4093, 0.1125, 0.2411, 0.2079, 0.3044, 0.1552, 0.4313, 0.1552, 0.4313, 0.2079, 0.3044, 0.3423, 0.3946, 0.3138, 0.4631, 0.3138, 0.4631, 0.3423, 0.3946, 0.5001, 0.5006, 0.3423, 0.3946, 0.3949, 0.3423, 0.5001, 0.5006, 0.2079, 0.3044, 0.3053, 0.2075, 0.3949, 0.3423, 0.3423, 0.3946, 0.1125, 0.2411, 0.2416, 0.1124, 0.3053, 0.2075, 0.2079, 0.3044, 0.07612, 0.2169, 0.2172, 0.07587, 0.2416, 0.1124, 0.1125, 0.2411, 0.2172, 0.07587, 0.4015, 0.0, 0.41, 0.0428, 0.2416, 0.1124, 0.2416, 0.1124, 0.41, 0.0428, 0.4324, 0.1552, 0.3053, 0.2075, 0.3053, 0.2075, 0.4324, 0.1552, 0.4635, 0.3141, 0.3949, 0.3423, 0.3949, 0.3423, 0.4635, 0.3141, 0.5001, 0.5006, 0.4635, 0.3141, 0.5377, 0.3143, 0.5001, 0.5006, 0.4324, 0.1552, 0.5699, 0.1557, 0.5377, 0.3143, 0.4635, 0.3141, 0.41, 0.0428, 0.5922, 0.04347, 0.5699, 0.1557, 0.4324, 0.1552, 0.4015, 0.0, 0.6009, 0.0004082, 0.5922, 0.04347, 0.41, 0.0428, 0.6009, 0.0004082, 0.7849, 0.07755, 0.7604, 0.1138, 0.5922, 0.04347, 0.5922, 0.04347, 0.7604, 0.1138, 0.6964, 0.2089, 0.5699, 0.1557, 0.5699, 0.1557, 0.6964, 0.2089, 0.6061, 0.3429, 0.5377, 0.3143, 0.5377, 0.3143, 0.6061, 0.3429, 0.5001, 0.5006])
me_sphere_001.use_remesh_preserve_volume = False
me_sphere_001.use_remesh_preserve_attributes = False
me_sphere_001.use_mirror_vertex_groups = False
me_sphere_001.update()
me_torus = bpy.data.meshes.new('Torus')
me_torus.from_pydata([(1.25, 0.0, 0.0), (1.217, 0.0, 0.125), (1.125, 0.0, 0.2165), (1.0, 0.0, 0.25), (0.875, 0.0, 0.2165), (0.7835, 0.0, 0.125), (0.75, 0.0, 3.062e-17), (1.239, 0.1632, 0.0), (1.206, 0.1588, 0.125), (1.115, 0.1468, 0.2165), (0.9914, 0.1305, 0.25), (0.8675, 0.1142, 0.2165), (0.7768, 0.1023, 0.125), (0.7436, 0.09789, 3.062e-17), (1.207, 0.3235, 0.0), (1.175, 0.3149, 0.125), (1.087, 0.2912, 0.2165), (0.9659, 0.2588, 0.25), (0.8452, 0.2265, 0.2165), (0.7568, 0.2028, 0.125), (0.7244, 0.1941, 3.062e-17), (1.155, 0.4784, 0.0), (1.124, 0.4655, 0.125), (1.039, 0.4305, 0.2165), (0.9239, 0.3827, 0.25), (0.8084, 0.3348, 0.2165), (0.7239, 0.2998, 0.125), (0.6929, 0.287, 3.062e-17), (1.083, 0.625, 0.0), (1.054, 0.6083, 0.125), (0.9743, 0.5625, 0.2165), (0.866, 0.5, 0.25), (0.7578, 0.4375, 0.2165), (0.6785, 0.3917, 0.125), (0.6495, 0.375, 3.062e-17), (0.9917, 0.761, 0.0), (0.9651, 0.7406, 0.125), (0.8925, 0.6849, 0.2165), (0.7934, 0.6088, 0.25), (0.6942, 0.5327, 0.2165), (0.6216, 0.477, 0.125), (0.595, 0.4566, 3.062e-17), (0.8839, 0.8839, 0.0), (0.8602, 0.8602, 0.125), (0.7955, 0.7955, 0.2165), (0.7071, 0.7071, 0.25), (0.6187, 0.6187, 0.2165), (0.554, 0.554, 0.125), (0.5303, 0.5303, 3.062e-17), (0.761, 0.9917, 0.0), (0.7406, 0.9651, 0.125), (0.6849, 0.8925, 0.2165), (0.6088, 0.7934, 0.25), (0.5327, 0.6942, 0.2165), (0.477, 0.6216, 0.125), (0.4566, 0.595, 3.062e-17), (0.625, 1.083, 0.0), (0.6083, 1.054, 0.125), (0.5625, 0.9743, 0.2165), (0.5, 0.866, 0.25), (0.4375, 0.7578, 0.2165), (0.3917, 0.6785, 0.125), (0.375, 0.6495, 3.062e-17), (0.4784, 1.155, 0.0), (0.4655, 1.124, 0.125), (0.4305, 1.039, 0.2165), (0.3827, 0.9239, 0.25), (0.3348, 0.8084, 0.2165), (0.2998, 0.7239, 0.125), (0.287, 0.6929, 3.062e-17), (0.3235, 1.207, 0.0), (0.3149, 1.175, 0.125), (0.2912, 1.087, 0.2165), (0.2588, 0.9659, 0.25), (0.2265, 0.8452, 0.2165), (0.2028, 0.7568, 0.125), (0.1941, 0.7244, 3.062e-17), (0.1632, 1.239, 0.0), (0.1588, 1.206, 0.125), (0.1468, 1.115, 0.2165), (0.1305, 0.9914, 0.25), (0.1142, 0.8675, 0.2165), (0.1023, 0.7768, 0.125), (0.09789, 0.7436, 3.062e-17), (9.483e-08, 1.25, 0.0), (9.342e-08, 1.217, 0.125), (8.956e-08, 1.125, 0.2165), (8.429e-08, 1.0, 0.25), (7.903e-08, 0.875, 0.2165), (7.517e-08, 0.7835, 0.125), (7.376e-08, 0.75, 3.062e-17), (-0.1632, 1.239, 0.0), (-0.1588, 1.206, 0.125), (-0.1468, 1.115, 0.2165), (-0.1305, 0.9914, 0.25), (-0.1142, 0.8675, 0.2165), (-0.1023, 0.7768, 0.125), (-0.09789, 0.7436, 3.062e-17), (-0.3235, 1.207, 0.0), (-0.3149, 1.175, 0.125), (-0.2912, 1.087, 0.2165), (-0.2588, 0.9659, 0.25), (-0.2265, 0.8452, 0.2165), (-0.2028, 0.7568, 0.125), (-0.1941, 0.7244, 3.062e-17), (-0.4784, 1.155, 0.0), (-0.4655, 1.124, 0.125), (-0.4305, 1.039, 0.2165), (-0.3827, 0.9239, 0.25), (-0.3348, 0.8084, 0.2165), (-0.2998, 0.7239, 0.125), (-0.287, 0.6929, 3.062e-17), (-0.625, 1.083, 0.0), (-0.6083, 1.054, 0.125), (-0.5625, 0.9743, 0.2165), (-0.5, 0.866, 0.25), (-0.4375, 0.7578, 0.2165), (-0.3917, 0.6785, 0.125), (-0.375, 0.6495, 3.062e-17), (-0.761, 0.9917, 0.0), (-0.7406, 0.9651, 0.125), (-0.6849, 0.8925, 0.2165), (-0.6088, 0.7934, 0.25), (-0.5327, 0.6942, 0.2165), (-0.477, 0.6216, 0.125), (-0.4566, 0.595, 3.062e-17), (-0.8839, 0.8839, 0.0), (-0.8602, 0.8602, 0.125), (-0.7955, 0.7955, 0.2165), (-0.7071, 0.7071, 0.25), (-0.6187, 0.6187, 0.2165), (-0.554, 0.554, 0.125), (-0.5303, 0.5303, 3.062e-17), (-0.9917, 0.761, 0.0), (-0.9651, 0.7406, 0.125), (-0.8925, 0.6849, 0.2165), (-0.7934, 0.6088, 0.25), (-0.6942, 0.5327, 0.2165), (-0.6216, 0.477, 0.125), (-0.595, 0.4566, 3.062e-17), (-1.083, 0.625, 0.0), (-1.054, 0.6083, 0.125), (-0.9743, 0.5625, 0.2165), (-0.866, 0.5, 0.25), (-0.7578, 0.4375, 0.2165), (-0.6785, 0.3917, 0.125), (-0.6495, 0.375, 3.062e-17), (-1.155, 0.4784, 0.0), (-1.124, 0.4655, 0.125), (-1.039, 0.4305, 0.2165), (-0.9239, 0.3827, 0.25), (-0.8084, 0.3348, 0.2165), (-0.7239, 0.2998, 0.125), (-0.6929, 0.287, 3.062e-17), (-1.207, 0.3235, 0.0), (-1.175, 0.3149, 0.125), (-1.087, 0.2912, 0.2165), (-0.9659, 0.2588, 0.25), (-0.8452, 0.2265, 0.2165), (-0.7568, 0.2028, 0.125), (-0.7244, 0.1941, 3.062e-17), (-1.239, 0.1632, 0.0), (-1.206, 0.1588, 0.125), (-1.115, 0.1468, 0.2165), (-0.9914, 0.1305, 0.25), (-0.8675, 0.1142, 0.2165), (-0.7768, 0.1023, 0.125), (-0.7436, 0.09789, 3.062e-17), (-1.25, 1.093e-07, 0.0), (-1.217, 1.064e-07, 0.125), (-1.125, 9.835e-08, 0.2165), (-1.0, 8.742e-08, 0.25), (-0.875, 7.649e-08, 0.2165), (-0.7835, 6.85e-08, 0.125), (-0.75, 6.557e-08, 3.062e-17), (-1.239, -0.1632, 0.0), (-1.206, -0.1588, 0.125), (-1.115, -0.1468, 0.2165), (-0.9914, -0.1305, 0.25), (-0.8675, -0.1142, 0.2165), (-0.7768, -0.1023, 0.125), (-0.7436, -0.09789, 3.062e-17), (-1.207, -0.3235, 0.0), (-1.175, -0.3149, 0.125), (-1.087, -0.2912, 0.2165), (-0.9659, -0.2588, 0.25), (-0.8452, -0.2265, 0.2165), (-0.7568, -0.2028, 0.125), (-0.7244, -0.1941, 3.062e-17), (-1.155, -0.4784, 0.0), (-1.124, -0.4655, 0.125), (-1.039, -0.4305, 0.2165), (-0.9239, -0.3827, 0.25), (-0.8084, -0.3348, 0.2165), (-0.7239, -0.2998, 0.125), (-0.6929, -0.287, 3.062e-17), (-1.083, -0.625, 0.0), (-1.054, -0.6083, 0.125), (-0.9743, -0.5625, 0.2165), (-0.866, -0.5, 0.25), (-0.7578, -0.4375, 0.2165), (-0.6785, -0.3917, 0.125), (-0.6495, -0.375, 3.062e-17), (-0.9917, -0.761, 0.0), (-0.9651, -0.7406, 0.125), (-0.8925, -0.6849, 0.2165), (-0.7934, -0.6088, 0.25), (-0.6942, -0.5327, 0.2165), (-0.6216, -0.477, 0.125), (-0.595, -0.4566, 3.062e-17), (-0.8839, -0.8839, 0.0), (-0.8602, -0.8602, 0.125), (-0.7955, -0.7955, 0.2165), (-0.7071, -0.7071, 0.25), (-0.6187, -0.6187, 0.2165), (-0.554, -0.554, 0.125), (-0.5303, -0.5303, 3.062e-17), (-0.761, -0.9917, 0.0), (-0.7406, -0.9651, 0.125), (-0.6849, -0.8925, 0.2165), (-0.6088, -0.7934, 0.25), (-0.5327, -0.6942, 0.2165), (-0.477, -0.6216, 0.125), (-0.4566, -0.595, 3.062e-17), (-0.625, -1.083, 0.0), (-0.6083, -1.054, 0.125), (-0.5625, -0.9743, 0.2165), (-0.5, -0.866, 0.25), (-0.4375, -0.7578, 0.2165), (-0.3917, -0.6785, 0.125), (-0.375, -0.6495, 3.062e-17), (-0.4784, -1.155, 0.0), (-0.4655, -1.124, 0.125), (-0.4305, -1.039, 0.2165), (-0.3827, -0.9239, 0.25), (-0.3348, -0.8084, 0.2165), (-0.2998, -0.7239, 0.125), (-0.287, -0.6929, 3.062e-17), (-0.3235, -1.207, 0.0), (-0.3149, -1.175, 0.125), (-0.2912, -1.087, 0.2165), (-0.2588, -0.9659, 0.25), (-0.2265, -0.8452, 0.2165), (-0.2028, -0.7568, 0.125), (-0.1941, -0.7244, 3.062e-17), (-0.1632, -1.239, 0.0), (-0.1588, -1.206, 0.125), (-0.1468, -1.115, 0.2165), (-0.1305, -0.9914, 0.25), (-0.1142, -0.8675, 0.2165), (-0.1023, -0.7768, 0.125), (-0.0979, -0.7436, 3.062e-17), (9.483e-08, -1.25, 0.0), (9.342e-08, -1.217, 0.125), (8.956e-08, -1.125, 0.2165), (8.429e-08, -1.0, 0.25), (7.903e-08, -0.875, 0.2165), (7.517e-08, -0.7835, 0.125), (7.376e-08, -0.75, 3.062e-17), (0.1632, -1.239, 0.0), (0.1588, -1.206, 0.125), (0.1468, -1.115, 0.2165), (0.1305, -0.9914, 0.25), (0.1142, -0.8675, 0.2165), (0.1023, -0.7768, 0.125), (0.09789, -0.7436, 3.062e-17), (0.3235, -1.207, 0.0), (0.3149, -1.175, 0.125), (0.2912, -1.087, 0.2165), (0.2588, -0.9659, 0.25), (0.2265, -0.8452, 0.2165), (0.2028, -0.7568, 0.125), (0.1941, -0.7244, 3.062e-17), (0.4784, -1.155, 0.0), (0.4655, -1.124, 0.125), (0.4305, -1.039, 0.2165), (0.3827, -0.9239, 0.25), (0.3348, -0.8084, 0.2165), (0.2998, -0.7239, 0.125), (0.287, -0.6929, 3.062e-17), (0.625, -1.083, 0.0), (0.6083, -1.054, 0.125), (0.5625, -0.9743, 0.2165), (0.5, -0.866, 0.25), (0.4375, -0.7578, 0.2165), (0.3917, -0.6785, 0.125), (0.375, -0.6495, 3.062e-17), (0.761, -0.9917, 0.0), (0.7406, -0.9651, 0.125), (0.6849, -0.8925, 0.2165), (0.6088, -0.7934, 0.25), (0.5327, -0.6942, 0.2165), (0.477, -0.6216, 0.125), (0.4566, -0.595, 3.062e-17), (0.8839, -0.8839, 0.0), (0.8602, -0.8602, 0.125), (0.7955, -0.7955, 0.2165), (0.7071, -0.7071, 0.25), (0.6187, -0.6187, 0.2165), (0.554, -0.554, 0.125), (0.5303, -0.5303, 3.062e-17), (0.9917, -0.761, 0.0), (0.9651, -0.7406, 0.125), (0.8925, -0.6849, 0.2165), (0.7934, -0.6088, 0.25), (0.6942, -0.5327, 0.2165), (0.6216, -0.477, 0.125), (0.595, -0.4566, 3.062e-17), (1.083, -0.625, 0.0), (1.054, -0.6083, 0.125), (0.9743, -0.5625, 0.2165), (0.866, -0.5, 0.25), (0.7578, -0.4375, 0.2165), (0.6785, -0.3917, 0.125), (0.6495, -0.375, 3.062e-17), (1.155, -0.4784, 0.0), (1.124, -0.4655, 0.125), (1.039, -0.4305, 0.2165), (0.9239, -0.3827, 0.25), (0.8084, -0.3348, 0.2165), (0.7239, -0.2998, 0.125), (0.6929, -0.287, 3.062e-17), (1.207, -0.3235, 0.0), (1.175, -0.3149, 0.125), (1.087, -0.2912, 0.2165), (0.9659, -0.2588, 0.25), (0.8452, -0.2265, 0.2165), (0.7568, -0.2028, 0.125), (0.7244, -0.1941, 3.062e-17), (1.239, -0.1632, 0.0), (1.206, -0.1588, 0.125), (1.115, -0.1468, 0.2165), (0.9914, -0.1305, 0.25), (0.8675, -0.1142, 0.2165), (0.7768, -0.1023, 0.125), (0.7436, -0.09789, 3.062e-17), (0.7436, -0.09789, -0.6262), (1.239, -0.1632, -0.6262), (0.7244, -0.1941, -0.6262), (1.207, -0.3235, -0.6262), (0.6929, -0.287, -0.6262), (1.155, -0.4784, -0.6262), (0.6495, -0.375, -0.6262), (1.083, -0.625, -0.6262), (0.595, -0.4566, -0.6262), (0.9917, -0.761, -0.6262), (0.5303, -0.5303, -0.6262), (0.8839, -0.8839, -0.6262), (0.4566, -0.595, -0.6262), (0.761, -0.9917, -0.6262), (0.375, -0.6495, -0.6262), (0.625, -1.083, -0.6262), (0.287, -0.6929, -0.6262), (0.4784, -1.155, -0.6262), (0.1941, -0.7244, -0.6262), (0.3235, -1.207, -0.6262), (0.09789, -0.7436, -0.6262), (0.1632, -1.239, -0.6262), (7.376e-08, -0.75, -0.6262), (9.483e-08, -1.25, -0.6262), (-0.0979, -0.7436, -0.6262), (-0.1632, -1.239, -0.6262), (-0.1941, -0.7244, -0.6262), (-0.3235, -1.207, -0.6262), (-0.287, -0.6929, -0.6262), (-0.4784, -1.155, -0.6262), (-0.375, -0.6495, -0.6262), (-0.625, -1.083, -0.6262), (-0.4566, -0.595, -0.6262), (-0.761, -0.9917, -0.6262), (-0.5303, -0.5303, -0.6262), (-0.8839, -0.8839, -0.6262), (-0.595, -0.4566, -0.6262), (-0.9917, -0.761, -0.6262), (-0.6495, -0.375, -0.6262), (-1.083, -0.625, -0.6262), (-0.6929, -0.287, -0.6262), (-1.155, -0.4784, -0.6262), (-0.7244, -0.1941, -0.6262), (-1.207, -0.3235, -0.6262), (-0.7436, -0.09789, -0.6262), (-1.239, -0.1632, -0.6262), (-1.25, 1.934e-07, -0.6262), (-0.7436, 0.09789, -0.6262), (-1.239, 0.1632, -0.6262), (-0.7244, 0.1941, -0.6262), (-1.207, 0.3235, -0.6262), (-0.6929, 0.287, -0.6262), (-1.155, 0.4784, -0.6262), (-0.6495, 0.375, -0.6262), (-1.083, 0.625, -0.6262), (-0.595, 0.4566, -0.6262), (-0.9917, 0.761, -0.6262), (-0.5303, 0.5303, -0.6262), (-0.8839, 0.8839, -0.6262), (-0.4566, 0.595, -0.6262), (-0.761, 0.9917, -0.6262), (-0.375, 0.6495, -0.6262), (-0.625, 1.083, -0.6262), (-0.287, 0.6929, -0.6262), (-0.4784, 1.155, -0.6262), (-0.1941, 0.7244, -0.6262), (-0.3235, 1.207, -0.6262), (-0.09789, 0.7436, -0.6262), (-0.1632, 1.239, -0.6262), (7.376e-08, 0.75, -0.6262), (9.483e-08, 1.25, -0.6262), (0.09789, 0.7436, -0.6262), (0.1632, 1.239, -0.6262), (0.1941, 0.7244, -0.6262), (0.3235, 1.207, -0.6262), (0.287, 0.6929, -0.6262), (0.4784, 1.155, -0.6262), (0.375, 0.6495, -0.6262), (0.625, 1.083, -0.6262), (0.4566, 0.595, -0.6262), (0.761, 0.9917, -0.6262), (0.5303, 0.5303, -0.6262), (0.8839, 0.8839, -0.6262), (0.595, 0.4566, -0.6262), (0.9917, 0.761, -0.6262), (0.6495, 0.375, -0.6262), (1.083, 0.625, -0.6262), (0.6929, 0.287, -0.6262), (1.155, 0.4784, -0.6262), (0.7244, 0.1941, -0.6262), (1.207, 0.3235, -0.6262), (0.7436, 0.09789, -0.6262), (1.239, 0.1632, -0.6262), (1.25, 8.413e-08, -0.6262)], [], [(0, 7, 8, 1), (1, 8, 9, 2), (2, 9, 10, 3), (3, 10, 11, 4), (4, 11, 12, 5), (5, 12, 13, 6), (7, 14, 15, 8), (8, 15, 16, 9), (9, 16, 17, 10), (10, 17, 18, 11), (11, 18, 19, 12), (12, 19, 20, 13), (14, 21, 22, 15), (15, 22, 23, 16), (16, 23, 24, 17), (17, 24, 25, 18), (18, 25, 26, 19), (19, 26, 27, 20), (21, 28, 29, 22), (22, 29, 30, 23), (23, 30, 31, 24), (24, 31, 32, 25), (25, 32, 33, 26), (26, 33, 34, 27), (28, 35, 36, 29), (29, 36, 37, 30), (30, 37, 38, 31), (31, 38, 39, 32), (32, 39, 40, 33), (33, 40, 41, 34), (35, 42, 43, 36), (36, 43, 44, 37), (37, 44, 45, 38), (38, 45, 46, 39), (39, 46, 47, 40), (40, 47, 48, 41), (42, 49, 50, 43), (43, 50, 51, 44), (44, 51, 52, 45), (45, 52, 53, 46), (46, 53, 54, 47), (47, 54, 55, 48), (49, 56, 57, 50), (50, 57, 58, 51), (51, 58, 59, 52), (52, 59, 60, 53), (53, 60, 61, 54), (54, 61, 62, 55), (56, 63, 64, 57), (57, 64, 65, 58), (58, 65, 66, 59), (59, 66, 67, 60), (60, 67, 68, 61), (61, 68, 69, 62), (63, 70, 71, 64), (64, 71, 72, 65), (65, 72, 73, 66), (66, 73, 74, 67), (67, 74, 75, 68), (68, 75, 76, 69), (70, 77, 78, 71), (71, 78, 79, 72), (72, 79, 80, 73), (73, 80, 81, 74), (74, 81, 82, 75), (75, 82, 83, 76), (77, 84, 85, 78), (78, 85, 86, 79), (79, 86, 87, 80), (80, 87, 88, 81), (81, 88, 89, 82), (82, 89, 90, 83), (84, 91, 92, 85), (85, 92, 93, 86), (86, 93, 94, 87), (87, 94, 95, 88), (88, 95, 96, 89), (89, 96, 97, 90), (91, 98, 99, 92), (92, 99, 100, 93), (93, 100, 101, 94), (94, 101, 102, 95), (95, 102, 103, 96), (96, 103, 104, 97), (98, 105, 106, 99), (99, 106, 107, 100), (100, 107, 108, 101), (101, 108, 109, 102), (102, 109, 110, 103), (103, 110, 111, 104), (105, 112, 113, 106), (106, 113, 114, 107), (107, 114, 115, 108), (108, 115, 116, 109), (109, 116, 117, 110), (110, 117, 118, 111), (112, 119, 120, 113), (113, 120, 121, 114), (114, 121, 122, 115), (115, 122, 123, 116), (116, 123, 124, 117), (117, 124, 125, 118), (119, 126, 127, 120), (120, 127, 128, 121), (121, 128, 129, 122), (122, 129, 130, 123), (123, 130, 131, 124), (124, 131, 132, 125), (126, 133, 134, 127), (127, 134, 135, 128), (128, 135, 136, 129), (129, 136, 137, 130), (130, 137, 138, 131), (131, 138, 139, 132), (133, 140, 141, 134), (134, 141, 142, 135), (135, 142, 143, 136), (136, 143, 144, 137), (137, 144, 145, 138), (138, 145, 146, 139), (140, 147, 148, 141), (141, 148, 149, 142), (142, 149, 150, 143), (143, 150, 151, 144), (144, 151, 152, 145), (145, 152, 153, 146), (147, 154, 155, 148), (148, 155, 156, 149), (149, 156, 157, 150), (150, 157, 158, 151), (151, 158, 159, 152), (152, 159, 160, 153), (154, 161, 162, 155), (155, 162, 163, 156), (156, 163, 164, 157), (157, 164, 165, 158), (158, 165, 166, 159), (159, 166, 167, 160), (161, 168, 169, 162), (162, 169, 170, 163), (163, 170, 171, 164), (164, 171, 172, 165), (165, 172, 173, 166), (166, 173, 174, 167), (168, 175, 176, 169), (169, 176, 177, 170), (170, 177, 178, 171), (171, 178, 179, 172), (172, 179, 180, 173), (173, 180, 181, 174), (175, 182, 183, 176), (176, 183, 184, 177), (177, 184, 185, 178), (178, 185, 186, 179), (179, 186, 187, 180), (180, 187, 188, 181), (182, 189, 190, 183), (183, 190, 191, 184), (184, 191, 192, 185), (185, 192, 193, 186), (186, 193, 194, 187), (187, 194, 195, 188), (189, 196, 197, 190), (190, 197, 198, 191), (191, 198, 199, 192), (192, 199, 200, 193), (193, 200, 201, 194), (194, 201, 202, 195), (196, 203, 204, 197), (197, 204, 205, 198), (198, 205, 206, 199), (199, 206, 207, 200), (200, 207, 208, 201), (201, 208, 209, 202), (203, 210, 211, 204), (204, 211, 212, 205), (205, 212, 213, 206), (206, 213, 214, 207), (207, 214, 215, 208), (208, 215, 216, 209), (210, 217, 218, 211), (211, 218, 219, 212), (212, 219, 220, 213), (213, 220, 221, 214), (214, 221, 222, 215), (215, 222, 223, 216), (217, 224, 225, 218), (218, 225, 226, 219), (219, 226, 227, 220), (220, 227, 228, 221), (221, 228, 229, 222), (222, 229, 230, 223), (224, 231, 232, 225), (225, 232, 233, 226), (226, 233, 234, 227), (227, 234, 235, 228), (228, 235, 236, 229), (229, 236, 237, 230), (231, 238, 239, 232), (232, 239, 240, 233), (233, 240, 241, 234), (234, 241, 242, 235), (235, 242, 243, 236), (236, 243, 244, 237), (238, 245, 246, 239), (239, 246, 247, 240), (240, 247, 248, 241), (241, 248, 249, 242), (242, 249, 250, 243), (243, 250, 251, 244), (245, 252, 253, 246), (246, 253, 254, 247), (247, 254, 255, 248), (248, 255, 256, 249), (249, 256, 257, 250), (250, 257, 258, 251), (252, 259, 260, 253), (253, 260, 261, 254), (254, 261, 262, 255), (255, 262, 263, 256), (256, 263, 264, 257), (257, 264, 265, 258), (259, 266, 267, 260), (260, 267, 268, 261), (261, 268, 269, 262), (262, 269, 270, 263), (263, 270, 271, 264), (264, 271, 272, 265), (266, 273, 274, 267), (267, 274, 275, 268), (268, 275, 276, 269), (269, 276, 277, 270), (270, 277, 278, 271), (271, 278, 279, 272), (273, 280, 281, 274), (274, 281, 282, 275), (275, 282, 283, 276), (276, 283, 284, 277), (277, 284, 285, 278), (278, 285, 286, 279), (280, 287, 288, 281), (281, 288, 289, 282), (282, 289, 290, 283), (283, 290, 291, 284), (284, 291, 292, 285), (285, 292, 293, 286), (287, 294, 295, 288), (288, 295, 296, 289), (289, 296, 297, 290), (290, 297, 298, 291), (291, 298, 299, 292), (292, 299, 300, 293), (294, 301, 302, 295), (295, 302, 303, 296), (296, 303, 304, 297), (297, 304, 305, 298), (298, 305, 306, 299), (299, 306, 307, 300), (301, 308, 309, 302), (302, 309, 310, 303), (303, 310, 311, 304), (304, 311, 312, 305), (305, 312, 313, 306), (306, 313, 314, 307), (308, 315, 316, 309), (309, 316, 317, 310), (310, 317, 318, 311), (311, 318, 319, 312), (312, 319, 320, 313), (313, 320, 321, 314), (315, 322, 323, 316), (316, 323, 324, 317), (317, 324, 325, 318), (318, 325, 326, 319), (319, 326, 327, 320), (320, 327, 328, 321), (322, 329, 330, 323), (323, 330, 331, 324), (324, 331, 332, 325), (325, 332, 333, 326), (326, 333, 334, 327), (327, 334, 335, 328), (329, 0, 1, 330), (330, 1, 2, 331), (331, 2, 3, 332), (332, 3, 4, 333), (333, 4, 5, 334), (334, 5, 6, 335), (181, 188, 378, 380), (112, 105, 400, 398), (294, 287, 349, 347), (55, 62, 413, 415), (251, 258, 358, 360), (119, 112, 398, 396), (153, 160, 385, 387), (21, 14, 426, 424), (104, 111, 399, 401), (224, 217, 369, 367), (328, 335, 336, 338), (273, 266, 355, 353), (63, 56, 414, 412), (69, 76, 409, 411), (42, 35, 420, 418), (216, 223, 368, 370), (230, 237, 364, 366), (98, 91, 404, 402), (97, 104, 401, 403), (34, 41, 419, 421), (20, 27, 423, 425), (265, 272, 354, 356), (196, 189, 377, 375), (111, 118, 397, 399), (252, 245, 361, 359), (308, 301, 345, 343), (76, 83, 407, 409), (175, 168, 382, 381), (7, 0, 429, 428), (41, 48, 417, 419), (217, 210, 371, 369), (139, 146, 389, 391), (84, 77, 408, 406), (56, 49, 416, 414), (209, 216, 370, 372), (146, 153, 387, 389), (280, 273, 353, 351), (77, 70, 410, 408), (14, 7, 428, 426), (90, 97, 403, 405), (161, 154, 386, 384), (126, 119, 396, 394), (118, 125, 395, 397), (0, 329, 337, 429), (188, 195, 376, 378), (13, 20, 425, 427), (231, 224, 367, 365), (147, 140, 390, 388), (83, 90, 405, 407), (125, 132, 393, 395), (238, 231, 365, 363), (48, 55, 415, 417), (91, 84, 406, 404), (279, 286, 350, 352), (314, 321, 340, 342), (307, 314, 342, 344), (27, 34, 421, 423), (237, 244, 362, 364), (160, 167, 383, 385), (272, 279, 352, 354), (49, 42, 418, 416), (315, 308, 343, 341), (168, 161, 384, 382), (258, 265, 356, 358), (245, 238, 363, 361), (287, 280, 351, 349), (301, 294, 347, 345), (195, 202, 374, 376), (28, 21, 424, 422), (203, 196, 375, 373), (154, 147, 388, 386), (266, 259, 357, 355), (140, 133, 392, 390), (189, 182, 379, 377), (300, 307, 344, 346), (132, 139, 391, 393), (70, 63, 412, 410), (321, 328, 338, 340), (133, 126, 394, 392), (182, 175, 381, 379), (322, 315, 341, 339), (244, 251, 360, 362), (223, 230, 366, 368), (202, 209, 372, 374), (62, 69, 411, 413), (286, 293, 348, 350), (105, 98, 402, 400), (210, 203, 373, 371), (35, 28, 422, 420), (259, 252, 359, 357), (293, 300, 346, 348), (329, 322, 339, 337)])
_uv = me_torus.uv_layers.new(name='UVTex')
_uv.uv.foreach_set('vector', [0.5285, 0.194, 0.566, 0.1993, 0.56, 0.2276, 0.5261, 0.2229, 0.5261, 0.2229, 0.56, 0.2276, 0.5544, 0.2545, 0.524, 0.2503, 0.524, 0.2503, 0.5544, 0.2545, 0.5489, 0.2809, 0.5221, 0.2771, 0.5221, 0.2771, 0.5489, 0.2809, 0.5434, 0.3072, 0.5202, 0.3039, 0.5202, 0.3039, 0.5434, 0.3072, 0.538, 0.3327, 0.5185, 0.3298, 0.5185, 0.3298, 0.538, 0.3327, 0.5323, 0.356, 0.5175, 0.3536, 0.566, 0.1993, 0.6024, 0.2093, 0.593, 0.2365, 0.56, 0.2276, 0.56, 0.2276, 0.593, 0.2365, 0.584, 0.2625, 0.5544, 0.2545, 0.5544, 0.2545, 0.584, 0.2625, 0.5751, 0.2881, 0.5489, 0.2809, 0.5489, 0.2809, 0.5751, 0.2881, 0.5662, 0.3136, 0.5434, 0.3072, 0.5434, 0.3072, 0.5662, 0.3136, 0.5574, 0.3384, 0.538, 0.3327, 0.538, 0.3327, 0.5574, 0.3384, 0.549, 0.3612, 0.5323, 0.356, 0.6024, 0.2093, 0.6374, 0.2237, 0.6244, 0.2499, 0.593, 0.2365, 0.593, 0.2365, 0.6244, 0.2499, 0.6122, 0.2745, 0.584, 0.2625, 0.584, 0.2625, 0.6122, 0.2745, 0.6002, 0.2987, 0.5751, 0.2881, 0.5751, 0.2881, 0.6002, 0.2987, 0.588, 0.3229, 0.5662, 0.3136, 0.5662, 0.3136, 0.588, 0.3229, 0.5761, 0.3465, 0.5574, 0.3384, 0.5574, 0.3384, 0.5761, 0.3465, 0.5649, 0.3684, 0.549, 0.3612, 0.6374, 0.2237, 0.6704, 0.2427, 0.6542, 0.2669, 0.6244, 0.2499, 0.6244, 0.2499, 0.6542, 0.2669, 0.6389, 0.2898, 0.6122, 0.2745, 0.6122, 0.2745, 0.6389, 0.2898, 0.6238, 0.3124, 0.6002, 0.2987, 0.6002, 0.2987, 0.6238, 0.3124, 0.6087, 0.3348, 0.588, 0.3229, 0.588, 0.3229, 0.6087, 0.3348, 0.5939, 0.3567, 0.5761, 0.3465, 0.5761, 0.3465, 0.5939, 0.3567, 0.5799, 0.3773, 0.5649, 0.3684, 0.6704, 0.2427, 0.7007, 0.2658, 0.6815, 0.2877, 0.6542, 0.2669, 0.6542, 0.2669, 0.6815, 0.2877, 0.6634, 0.3086, 0.6389, 0.2898, 0.6389, 0.2898, 0.6634, 0.3086, 0.6456, 0.329, 0.6238, 0.3124, 0.6238, 0.3124, 0.6456, 0.329, 0.6277, 0.3494, 0.6087, 0.3348, 0.6087, 0.3348, 0.6277, 0.3494, 0.6101, 0.3693, 0.5939, 0.3567, 0.5939, 0.3567, 0.6101, 0.3693, 0.5938, 0.3879, 0.5799, 0.3773, 0.7007, 0.2658, 0.7279, 0.2926, 0.706, 0.3119, 0.6815, 0.2877, 0.6815, 0.2877, 0.706, 0.3119, 0.6853, 0.3303, 0.6634, 0.3086, 0.6634, 0.3086, 0.6853, 0.3303, 0.665, 0.3483, 0.6456, 0.329, 0.6456, 0.329, 0.665, 0.3483, 0.6447, 0.3662, 0.6277, 0.3494, 0.6277, 0.3494, 0.6447, 0.3662, 0.6248, 0.3838, 0.6101, 0.3693, 0.6101, 0.3693, 0.6248, 0.3838, 0.6063, 0.4001, 0.5938, 0.3879, 0.7279, 0.2926, 0.7515, 0.3226, 0.7273, 0.3391, 0.706, 0.3119, 0.706, 0.3119, 0.7273, 0.3391, 0.7044, 0.3546, 0.6853, 0.3303, 0.6853, 0.3303, 0.7044, 0.3546, 0.6819, 0.3699, 0.665, 0.3483, 0.665, 0.3483, 0.6819, 0.3699, 0.6594, 0.3852, 0.6447, 0.3662, 0.6447, 0.3662, 0.6594, 0.3852, 0.6375, 0.4, 0.6248, 0.3838, 0.6248, 0.3838, 0.6375, 0.4, 0.6172, 0.4138, 0.6063, 0.4001, 0.7515, 0.3226, 0.7711, 0.3556, 0.745, 0.3687, 0.7273, 0.3391, 0.7273, 0.3391, 0.745, 0.3687, 0.7203, 0.3813, 0.7044, 0.3546, 0.7044, 0.3546, 0.7203, 0.3813, 0.6959, 0.3936, 0.6819, 0.3699, 0.6819, 0.3699, 0.6959, 0.3936, 0.6717, 0.4059, 0.6594, 0.3852, 0.6594, 0.3852, 0.6717, 0.4059, 0.648, 0.4178, 0.6375, 0.4, 0.6375, 0.4, 0.648, 0.4178, 0.6262, 0.4288, 0.6172, 0.4138, 0.7711, 0.3556, 0.7864, 0.3908, 0.7587, 0.4005, 0.745, 0.3687, 0.745, 0.3687, 0.7587, 0.4005, 0.7324, 0.4099, 0.7203, 0.3813, 0.7203, 0.3813, 0.7324, 0.4099, 0.7068, 0.4189, 0.6959, 0.3936, 0.6959, 0.3936, 0.7068, 0.4189, 0.6811, 0.428, 0.6717, 0.4059, 0.6717, 0.4059, 0.6811, 0.428, 0.656, 0.4368, 0.648, 0.4178, 0.648, 0.4178, 0.656, 0.4368, 0.6329, 0.4449, 0.6262, 0.4288, 0.7864, 0.3908, 0.7969, 0.4277, 0.7684, 0.434, 0.7587, 0.4005, 0.7587, 0.4005, 0.7684, 0.434, 0.7411, 0.4398, 0.7324, 0.4099, 0.7324, 0.4099, 0.7411, 0.4398, 0.7143, 0.4455, 0.7068, 0.4189, 0.7068, 0.4189, 0.7143, 0.4455, 0.6877, 0.4512, 0.6811, 0.428, 0.6811, 0.428, 0.6877, 0.4512, 0.6616, 0.4567, 0.656, 0.4368, 0.656, 0.4368, 0.6616, 0.4567, 0.6376, 0.4617, 0.6329, 0.4449, 0.7969, 0.4277, 0.8029, 0.4659, 0.7734, 0.4684, 0.7684, 0.434, 0.7684, 0.434, 0.7734, 0.4684, 0.7457, 0.4706, 0.7411, 0.4398, 0.7411, 0.4398, 0.7457, 0.4706, 0.7183, 0.4728, 0.7143, 0.4455, 0.7143, 0.4455, 0.7183, 0.4728, 0.6911, 0.475, 0.6877, 0.4512, 0.6877, 0.4512, 0.6911, 0.475, 0.6645, 0.4771, 0.6616, 0.4567, 0.6616, 0.4567, 0.6645, 0.4771, 0.6401, 0.4791, 0.6376, 0.4617, 0.8029, 0.4659, 0.8037, 0.5045, 0.7743, 0.5032, 0.7734, 0.4684, 0.7734, 0.4684, 0.7743, 0.5032, 0.7463, 0.5019, 0.7457, 0.4706, 0.7457, 0.4706, 0.7463, 0.5019, 0.7188, 0.5006, 0.7183, 0.4728, 0.7183, 0.4728, 0.7188, 0.5006, 0.6914, 0.4992, 0.6911, 0.475, 0.6911, 0.475, 0.6914, 0.4992, 0.6647, 0.4978, 0.6645, 0.4771, 0.6645, 0.4771, 0.6647, 0.4978, 0.6403, 0.4965, 0.6401, 0.4791, 0.8037, 0.5045, 0.7997, 0.5432, 0.7702, 0.5379, 0.7743, 0.5032, 0.7743, 0.5032, 0.7702, 0.5379, 0.7427, 0.533, 0.7463, 0.5019, 0.7463, 0.5019, 0.7427, 0.533, 0.7157, 0.5282, 0.7188, 0.5006, 0.7188, 0.5006, 0.7157, 0.5282, 0.6887, 0.5233, 0.6914, 0.4992, 0.6914, 0.4992, 0.6887, 0.5233, 0.6623, 0.5184, 0.6647, 0.4978, 0.6647, 0.4978, 0.6623, 0.5184, 0.6382, 0.5139, 0.6403, 0.4965, 0.7997, 0.5432, 0.7904, 0.5811, 0.7621, 0.572, 0.7702, 0.5379, 0.7702, 0.5379, 0.7621, 0.572, 0.7353, 0.5636, 0.7427, 0.533, 0.7427, 0.533, 0.7353, 0.5636, 0.709, 0.5552, 0.7157, 0.5282, 0.7157, 0.5282, 0.709, 0.5552, 0.6828, 0.5468, 0.6887, 0.5233, 0.6887, 0.5233, 0.6828, 0.5468, 0.6573, 0.5386, 0.6623, 0.5184, 0.6623, 0.5184, 0.6573, 0.5386, 0.6338, 0.5309, 0.6382, 0.5139, 0.7904, 0.5811, 0.7764, 0.6175, 0.7494, 0.6048, 0.7621, 0.572, 0.7621, 0.572, 0.7494, 0.6048, 0.7238, 0.5929, 0.7353, 0.5636, 0.7353, 0.5636, 0.7238, 0.5929, 0.6988, 0.5812, 0.709, 0.5552, 0.709, 0.5552, 0.6988, 0.5812, 0.674, 0.5695, 0.6828, 0.5468, 0.6828, 0.5468, 0.674, 0.5695, 0.6498, 0.558, 0.6573, 0.5386, 0.6573, 0.5386, 0.6498, 0.558, 0.6271, 0.5472, 0.6338, 0.5309, 0.7764, 0.6175, 0.7577, 0.6518, 0.7326, 0.6358, 0.7494, 0.6048, 0.7494, 0.6048, 0.7326, 0.6358, 0.7088, 0.6206, 0.7238, 0.5929, 0.7238, 0.5929, 0.7088, 0.6206, 0.6853, 0.6056, 0.6988, 0.5812, 0.6988, 0.5812, 0.6853, 0.6056, 0.6621, 0.5907, 0.674, 0.5695, 0.674, 0.5695, 0.6621, 0.5907, 0.6395, 0.5762, 0.6498, 0.558, 0.6498, 0.558, 0.6395, 0.5762, 0.6186, 0.5626, 0.6271, 0.5472, 0.7577, 0.6518, 0.7343, 0.6831, 0.7115, 0.6641, 0.7326, 0.6358, 0.7326, 0.6358, 0.7115, 0.6641, 0.6899, 0.646, 0.7088, 0.6206, 0.7088, 0.6206, 0.6899, 0.646, 0.6687, 0.6281, 0.6853, 0.6056, 0.6853, 0.6056, 0.6687, 0.6281, 0.6476, 0.6103, 0.6621, 0.5907, 0.6621, 0.5907, 0.6476, 0.6103, 0.6271, 0.5929, 0.6395, 0.5762, 0.6395, 0.5762, 0.6271, 0.5929, 0.6081, 0.5768, 0.6186, 0.5626, 0.7343, 0.6831, 0.7075, 0.7117, 0.687, 0.6895, 0.7115, 0.6641, 0.7115, 0.6641, 0.687, 0.6895, 0.6679, 0.6687, 0.6899, 0.646, 0.6899, 0.646, 0.6679, 0.6687, 0.6493, 0.6483, 0.6687, 0.6281, 0.6687, 0.6281, 0.6493, 0.6483, 0.6307, 0.6279, 0.6476, 0.6103, 0.6476, 0.6103, 0.6307, 0.6279, 0.6125, 0.6079, 0.6271, 0.5929, 0.6271, 0.5929, 0.6125, 0.6079, 0.5958, 0.5895, 0.6081, 0.5768, 0.7075, 0.7117, 0.6769, 0.7364, 0.6596, 0.7121, 0.687, 0.6895, 0.687, 0.6895, 0.6596, 0.7121, 0.6433, 0.6887, 0.6679, 0.6687, 0.6679, 0.6687, 0.6433, 0.6887, 0.6274, 0.6658, 0.6493, 0.6483, 0.6493, 0.6483, 0.6274, 0.6658, 0.6115, 0.6431, 0.6307, 0.6279, 0.6307, 0.6279, 0.6115, 0.6431, 0.5961, 0.6209, 0.6125, 0.6079, 0.6125, 0.6079, 0.5961, 0.6209, 0.582, 0.6005, 0.5958, 0.5895, 0.6769, 0.7364, 0.6434, 0.7572, 0.6292, 0.7305, 0.6596, 0.7121, 0.6596, 0.7121, 0.6292, 0.7305, 0.6161, 0.7052, 0.6433, 0.6887, 0.6433, 0.6887, 0.6161, 0.7052, 0.6033, 0.6804, 0.6274, 0.6658, 0.6274, 0.6658, 0.6033, 0.6804, 0.5905, 0.6556, 0.6115, 0.6431, 0.6115, 0.6431, 0.5905, 0.6556, 0.5782, 0.6316, 0.5961, 0.6209, 0.5961, 0.6209, 0.5782, 0.6316, 0.5669, 0.6096, 0.582, 0.6005, 0.6434, 0.7572, 0.6071, 0.7738, 0.5966, 0.7447, 0.6292, 0.7305, 0.6292, 0.7305, 0.5966, 0.7447, 0.5869, 0.7178, 0.6161, 0.7052, 0.6161, 0.7052, 0.5869, 0.7178, 0.5775, 0.6916, 0.6033, 0.6804, 0.6033, 0.6804, 0.5775, 0.6916, 0.5681, 0.6655, 0.5905, 0.6556, 0.5905, 0.6556, 0.5681, 0.6655, 0.559, 0.6401, 0.5782, 0.6316, 0.5782, 0.6316, 0.559, 0.6401, 0.5506, 0.6165, 0.5669, 0.6096, 0.6071, 0.7738, 0.5685, 0.7845, 0.5623, 0.7547, 0.5966, 0.7447, 0.5966, 0.7447, 0.5623, 0.7547, 0.5562, 0.7268, 0.5869, 0.7178, 0.5869, 0.7178, 0.5562, 0.7268, 0.5503, 0.6994, 0.5775, 0.6916, 0.5775, 0.6916, 0.5503, 0.6994, 0.5445, 0.6721, 0.5681, 0.6655, 0.5681, 0.6655, 0.5445, 0.6721, 0.5389, 0.6458, 0.559, 0.6401, 0.559, 0.6401, 0.5389, 0.6458, 0.5336, 0.6214, 0.5506, 0.6165, 0.5685, 0.7845, 0.5292, 0.79, 0.5269, 0.7599, 0.5623, 0.7547, 0.5623, 0.7547, 0.5269, 0.7599, 0.5246, 0.7313, 0.5562, 0.7268, 0.5562, 0.7268, 0.5246, 0.7313, 0.5224, 0.7034, 0.5503, 0.6994, 0.5503, 0.6994, 0.5224, 0.7034, 0.5202, 0.6757, 0.5445, 0.6721, 0.5445, 0.6721, 0.5202, 0.6757, 0.5182, 0.6487, 0.5389, 0.6458, 0.5389, 0.6458, 0.5182, 0.6487, 0.5162, 0.6241, 0.5336, 0.6214, 0.5292, 0.79, 0.4893, 0.7911, 0.4909, 0.7605, 0.5269, 0.7599, 0.5269, 0.7599, 0.4909, 0.7605, 0.4926, 0.7318, 0.5246, 0.7313, 0.5246, 0.7313, 0.4926, 0.7318, 0.4941, 0.7038, 0.5224, 0.7034, 0.5224, 0.7034, 0.4941, 0.7038, 0.4957, 0.6761, 0.5202, 0.6757, 0.5202, 0.6757, 0.4957, 0.6761, 0.4973, 0.6492, 0.5182, 0.6487, 0.5182, 0.6487, 0.4973, 0.6492, 0.4987, 0.6247, 0.5162, 0.6241, 0.4893, 0.7911, 0.4495, 0.7861, 0.4552, 0.7563, 0.4909, 0.7605, 0.4909, 0.7605, 0.4552, 0.7563, 0.4607, 0.7279, 0.4926, 0.7318, 0.4926, 0.7318, 0.4607, 0.7279, 0.4661, 0.7003, 0.4941, 0.7038, 0.4941, 0.7038, 0.4661, 0.7003, 0.4713, 0.6729, 0.4957, 0.6761, 0.4957, 0.6761, 0.4713, 0.6729, 0.4765, 0.6464, 0.4973, 0.6492, 0.4973, 0.6492, 0.4765, 0.6464, 0.4814, 0.6222, 0.4987, 0.6247, 0.4495, 0.7861, 0.4106, 0.776, 0.4205, 0.7468, 0.4552, 0.7563, 0.4552, 0.7563, 0.4205, 0.7468, 0.4296, 0.7197, 0.4607, 0.7279, 0.4607, 0.7279, 0.4296, 0.7197, 0.4386, 0.693, 0.4661, 0.7003, 0.4661, 0.7003, 0.4386, 0.693, 0.4476, 0.6665, 0.4713, 0.6729, 0.4713, 0.6729, 0.4476, 0.6665, 0.4563, 0.6408, 0.4765, 0.6464, 0.4765, 0.6464, 0.4563, 0.6408, 0.4644, 0.6175, 0.4814, 0.6222, 0.4106, 0.776, 0.3735, 0.7605, 0.3872, 0.7331, 0.4205, 0.7468, 0.4205, 0.7468, 0.3872, 0.7331, 0.4, 0.7073, 0.4296, 0.7197, 0.4296, 0.7197, 0.4, 0.7073, 0.4124, 0.6821, 0.4386, 0.693, 0.4386, 0.693, 0.4124, 0.6821, 0.4248, 0.6571, 0.4476, 0.6665, 0.4476, 0.6665, 0.4248, 0.6571, 0.4369, 0.6328, 0.4563, 0.6408, 0.4563, 0.6408, 0.4369, 0.6328, 0.4482, 0.6104, 0.4644, 0.6175, 0.3735, 0.7605, 0.3392, 0.7402, 0.3561, 0.7151, 0.3872, 0.7331, 0.3872, 0.7331, 0.3561, 0.7151, 0.3721, 0.6913, 0.4, 0.7073, 0.4, 0.7073, 0.3721, 0.6913, 0.3878, 0.6679, 0.4124, 0.6821, 0.4124, 0.6821, 0.3878, 0.6679, 0.4035, 0.6446, 0.4248, 0.6571, 0.4248, 0.6571, 0.4035, 0.6446, 0.4188, 0.622, 0.4369, 0.6328, 0.4369, 0.6328, 0.4188, 0.622, 0.4328, 0.6014, 0.4482, 0.6104, 0.3392, 0.7402, 0.3074, 0.7161, 0.3275, 0.6933, 0.3561, 0.7151, 0.3561, 0.7151, 0.3275, 0.6933, 0.3466, 0.6716, 0.3721, 0.6913, 0.3721, 0.6913, 0.3466, 0.6716, 0.3653, 0.6504, 0.3878, 0.6679, 0.3878, 0.6679, 0.3653, 0.6504, 0.384, 0.6295, 0.4035, 0.6446, 0.4035, 0.6446, 0.384, 0.6295, 0.4021, 0.6091, 0.4188, 0.622, 0.4188, 0.622, 0.4021, 0.6091, 0.4188, 0.5904, 0.4328, 0.6014, 0.3074, 0.7161, 0.2787, 0.6877, 0.3022, 0.6674, 0.3275, 0.6933, 0.3275, 0.6933, 0.3022, 0.6674, 0.3241, 0.6485, 0.3466, 0.6716, 0.3466, 0.6716, 0.3241, 0.6485, 0.3454, 0.6302, 0.3653, 0.6504, 0.3653, 0.6504, 0.3454, 0.6302, 0.3665, 0.6119, 0.384, 0.6295, 0.384, 0.6295, 0.3665, 0.6119, 0.3873, 0.594, 0.4021, 0.6091, 0.4021, 0.6091, 0.3873, 0.594, 0.4063, 0.5776, 0.4188, 0.5904, 0.2787, 0.6877, 0.2543, 0.6553, 0.2803, 0.6386, 0.3022, 0.6674, 0.3022, 0.6674, 0.2803, 0.6386, 0.3046, 0.6229, 0.3241, 0.6485, 0.3241, 0.6485, 0.3046, 0.6229, 0.3282, 0.6074, 0.3454, 0.6302, 0.3454, 0.6302, 0.3282, 0.6074, 0.3517, 0.5921, 0.3665, 0.6119, 0.3665, 0.6119, 0.3517, 0.5921, 0.3746, 0.5771, 0.3873, 0.594, 0.3873, 0.594, 0.3746, 0.5771, 0.3956, 0.5633, 0.4063, 0.5776, 0.2543, 0.6553, 0.2353, 0.6199, 0.2626, 0.6071, 0.2803, 0.6386, 0.2803, 0.6386, 0.2626, 0.6071, 0.2887, 0.5947, 0.3046, 0.6229, 0.3046, 0.6229, 0.2887, 0.5947, 0.3143, 0.5826, 0.3282, 0.6074, 0.3282, 0.6074, 0.3143, 0.5826, 0.3396, 0.5705, 0.3517, 0.5921, 0.3517, 0.5921, 0.3396, 0.5705, 0.3642, 0.5587, 0.3746, 0.5771, 0.3746, 0.5771, 0.3642, 0.5587, 0.3869, 0.5478, 0.3956, 0.5633, 0.2353, 0.6199, 0.2204, 0.5828, 0.2496, 0.5735, 0.2626, 0.6071, 0.2626, 0.6071, 0.2496, 0.5735, 0.2771, 0.5648, 0.2887, 0.5947, 0.2887, 0.5947, 0.2771, 0.5648, 0.3038, 0.5561, 0.3143, 0.5826, 0.3143, 0.5826, 0.3038, 0.5561, 0.3304, 0.5476, 0.3396, 0.5705, 0.3396, 0.5705, 0.3304, 0.5476, 0.3563, 0.5391, 0.3642, 0.5587, 0.3642, 0.5587, 0.3563, 0.5391, 0.3803, 0.5312, 0.3869, 0.5478, 0.2204, 0.5828, 0.2114, 0.5439, 0.2412, 0.5385, 0.2496, 0.5735, 0.2496, 0.5735, 0.2412, 0.5385, 0.2694, 0.5336, 0.2771, 0.5648, 0.2771, 0.5648, 0.2694, 0.5336, 0.297, 0.5286, 0.3038, 0.5561, 0.3038, 0.5561, 0.297, 0.5286, 0.3245, 0.5236, 0.3304, 0.5476, 0.3304, 0.5476, 0.3245, 0.5236, 0.3512, 0.5187, 0.3563, 0.5391, 0.3563, 0.5391, 0.3512, 0.5187, 0.3757, 0.5141, 0.3803, 0.5312, 0.2114, 0.5439, 0.2069, 0.5043, 0.2374, 0.503, 0.2412, 0.5385, 0.2412, 0.5385, 0.2374, 0.503, 0.2659, 0.5018, 0.2694, 0.5336, 0.2694, 0.5336, 0.2659, 0.5018, 0.2938, 0.5005, 0.297, 0.5286, 0.297, 0.5286, 0.2938, 0.5005, 0.3216, 0.4992, 0.3245, 0.5236, 0.3245, 0.5236, 0.3216, 0.4992, 0.3487, 0.4978, 0.3512, 0.5187, 0.3512, 0.5187, 0.3487, 0.4978, 0.3737, 0.4964, 0.3757, 0.5141, 0.2069, 0.5043, 0.2081, 0.4646, 0.2379, 0.4673, 0.2374, 0.503, 0.2374, 0.503, 0.2379, 0.4673, 0.2664, 0.4699, 0.2659, 0.5018, 0.2659, 0.5018, 0.2664, 0.4699, 0.2943, 0.4723, 0.2938, 0.5005, 0.2938, 0.5005, 0.2943, 0.4723, 0.3221, 0.4746, 0.3216, 0.4992, 0.3216, 0.4992, 0.3221, 0.4746, 0.3491, 0.4768, 0.3487, 0.4978, 0.3487, 0.4978, 0.3491, 0.4768, 0.3738, 0.4787, 0.3737, 0.4964, 0.2081, 0.4646, 0.2142, 0.4257, 0.2436, 0.4322, 0.2379, 0.4673, 0.2379, 0.4673, 0.2436, 0.4322, 0.2715, 0.4385, 0.2664, 0.4699, 0.2664, 0.4699, 0.2715, 0.4385, 0.2986, 0.4445, 0.2943, 0.4723, 0.2943, 0.4723, 0.2986, 0.4445, 0.3257, 0.4504, 0.3221, 0.4746, 0.3221, 0.4746, 0.3257, 0.4504, 0.3521, 0.4561, 0.3491, 0.4768, 0.3491, 0.4768, 0.3521, 0.4561, 0.3765, 0.4613, 0.3738, 0.4787, 0.2142, 0.4257, 0.2255, 0.3879, 0.2537, 0.3981, 0.2436, 0.4322, 0.2436, 0.4322, 0.2537, 0.3981, 0.2803, 0.408, 0.2715, 0.4385, 0.2715, 0.4385, 0.2803, 0.408, 0.3064, 0.4175, 0.2986, 0.4445, 0.2986, 0.4445, 0.3064, 0.4175, 0.3324, 0.4269, 0.3257, 0.4504, 0.3257, 0.4504, 0.3324, 0.4269, 0.358, 0.4361, 0.3521, 0.4561, 0.3521, 0.4561, 0.358, 0.4361, 0.3812, 0.4443, 0.3765, 0.4613, 0.2255, 0.3879, 0.2416, 0.352, 0.2682, 0.3659, 0.2537, 0.3981, 0.2537, 0.3981, 0.2682, 0.3659, 0.2931, 0.3792, 0.2803, 0.408, 0.2803, 0.408, 0.2931, 0.3792, 0.3177, 0.3919, 0.3064, 0.4175, 0.3064, 0.4175, 0.3177, 0.3919, 0.3422, 0.4046, 0.3324, 0.4269, 0.3324, 0.4269, 0.3422, 0.4046, 0.3662, 0.4169, 0.358, 0.4361, 0.358, 0.4361, 0.3662, 0.4169, 0.3884, 0.4282, 0.3812, 0.4443, 0.2416, 0.352, 0.2621, 0.3186, 0.2867, 0.336, 0.2682, 0.3659, 0.2682, 0.3659, 0.2867, 0.336, 0.3095, 0.3522, 0.2931, 0.3792, 0.2931, 0.3792, 0.3095, 0.3522, 0.3322, 0.3681, 0.3177, 0.3919, 0.3177, 0.3919, 0.3322, 0.3681, 0.3548, 0.3838, 0.3422, 0.4046, 0.3422, 0.4046, 0.3548, 0.3838, 0.3768, 0.399, 0.3662, 0.4169, 0.3662, 0.4169, 0.3768, 0.399, 0.3976, 0.4132, 0.3884, 0.4282, 0.2621, 0.3186, 0.2869, 0.2885, 0.3086, 0.3087, 0.2867, 0.336, 0.2867, 0.336, 0.3086, 0.3087, 0.3292, 0.3277, 0.3095, 0.3522, 0.3095, 0.3522, 0.3292, 0.3277, 0.3495, 0.3463, 0.3322, 0.3681, 0.3322, 0.3681, 0.3495, 0.3463, 0.3699, 0.3649, 0.3548, 0.3838, 0.3548, 0.3838, 0.3699, 0.3649, 0.3898, 0.3828, 0.3768, 0.399, 0.3768, 0.399, 0.3898, 0.3828, 0.4082, 0.3993, 0.3976, 0.4132, 0.2869, 0.2885, 0.3151, 0.2621, 0.3338, 0.2846, 0.3086, 0.3087, 0.3086, 0.3087, 0.3338, 0.2846, 0.3519, 0.3062, 0.3292, 0.3277, 0.3292, 0.3277, 0.3519, 0.3062, 0.3695, 0.3271, 0.3495, 0.3463, 0.3495, 0.3463, 0.3695, 0.3271, 0.3872, 0.348, 0.3699, 0.3649, 0.3699, 0.3649, 0.3872, 0.348, 0.4048, 0.3685, 0.3898, 0.3828, 0.3898, 0.3828, 0.4048, 0.3685, 0.4208, 0.3871, 0.4082, 0.3993, 0.3151, 0.2621, 0.3461, 0.2393, 0.362, 0.2641, 0.3338, 0.2846, 0.3338, 0.2846, 0.362, 0.2641, 0.3769, 0.2877, 0.3519, 0.3062, 0.3519, 0.3062, 0.3769, 0.2877, 0.3917, 0.3107, 0.3695, 0.3271, 0.3695, 0.3271, 0.3917, 0.3107, 0.4066, 0.3336, 0.3872, 0.348, 0.3872, 0.348, 0.4066, 0.3336, 0.4212, 0.356, 0.4048, 0.3685, 0.4048, 0.3685, 0.4212, 0.356, 0.4348, 0.3766, 0.4208, 0.3871, 0.3461, 0.2393, 0.3798, 0.2207, 0.3924, 0.2476, 0.362, 0.2641, 0.362, 0.2641, 0.3924, 0.2476, 0.4041, 0.2726, 0.3769, 0.2877, 0.3769, 0.2877, 0.4041, 0.2726, 0.4158, 0.2973, 0.3917, 0.3107, 0.3917, 0.3107, 0.4158, 0.2973, 0.4275, 0.3218, 0.4066, 0.3336, 0.4066, 0.3336, 0.4275, 0.3218, 0.4391, 0.3457, 0.4212, 0.356, 0.4212, 0.356, 0.4391, 0.3457, 0.45, 0.368, 0.4348, 0.3766, 0.3798, 0.2207, 0.4157, 0.2069, 0.4244, 0.2349, 0.3924, 0.2476, 0.3924, 0.2476, 0.4244, 0.2349, 0.4329, 0.2613, 0.4041, 0.2726, 0.4041, 0.2726, 0.4329, 0.2613, 0.4413, 0.2871, 0.4158, 0.2973, 0.4158, 0.2973, 0.4413, 0.2871, 0.4498, 0.3128, 0.4275, 0.3218, 0.4275, 0.3218, 0.4498, 0.3128, 0.4582, 0.338, 0.4391, 0.3457, 0.4391, 0.3457, 0.4582, 0.338, 0.4661, 0.3613, 0.45, 0.368, 0.4157, 0.2069, 0.4528, 0.1978, 0.4578, 0.2265, 0.4244, 0.2349, 0.4244, 0.2349, 0.4578, 0.2265, 0.4628, 0.2536, 0.4329, 0.2613, 0.4329, 0.2613, 0.4628, 0.2536, 0.4678, 0.2802, 0.4413, 0.2871, 0.4413, 0.2871, 0.4678, 0.2802, 0.4729, 0.3067, 0.4498, 0.3128, 0.4498, 0.3128, 0.4729, 0.3067, 0.478, 0.3328, 0.4582, 0.338, 0.4582, 0.338, 0.478, 0.3328, 0.4829, 0.3566, 0.4661, 0.3613, 0.4528, 0.1978, 0.4905, 0.1934, 0.4919, 0.2225, 0.4578, 0.2265, 0.4578, 0.2265, 0.4919, 0.2225, 0.4933, 0.2499, 0.4628, 0.2536, 0.4628, 0.2536, 0.4933, 0.2499, 0.4949, 0.2769, 0.4678, 0.2802, 0.4678, 0.2802, 0.4949, 0.2769, 0.4965, 0.3038, 0.4729, 0.3067, 0.4729, 0.3067, 0.4965, 0.3038, 0.4983, 0.3301, 0.478, 0.3328, 0.478, 0.3328, 0.4983, 0.3301, 0.5001, 0.3541, 0.4829, 0.3566, 0.4905, 0.1934, 0.5285, 0.194, 0.5261, 0.2229, 0.4919, 0.2225, 0.4919, 0.2225, 0.5261, 0.2229, 0.524, 0.2503, 0.4933, 0.2499, 0.4933, 0.2499, 0.524, 0.2503, 0.5221, 0.2771, 0.4949, 0.2769, 0.4949, 0.2769, 0.5221, 0.2771, 0.5202, 0.3039, 0.4965, 0.3038, 0.4965, 0.3038, 0.5202, 0.3039, 0.5185, 0.3298, 0.4983, 0.3301, 0.4983, 0.3301, 0.5185, 0.3298, 0.5175, 0.3536, 0.5001, 0.3541, 0.4814, 0.6222, 0.4644, 0.6175, 0.4928, 0.5423, 0.5005, 0.5443, 0.7577, 0.6518, 0.7764, 0.6175, 0.9548, 0.7009, 0.924, 0.7573, 0.3151, 0.2621, 0.2869, 0.2885, 0.1433, 0.1516, 0.191, 0.1085, 0.6172, 0.4138, 0.6262, 0.4288, 0.5552, 0.4639, 0.5512, 0.458, 0.3737, 0.4964, 0.3738, 0.4787, 0.4523, 0.4842, 0.4523, 0.4916, 0.7343, 0.6831, 0.7577, 0.6518, 0.924, 0.7573, 0.8883, 0.8122, 0.5506, 0.6165, 0.5336, 0.6214, 0.5161, 0.5437, 0.5237, 0.5417, 0.6374, 0.2237, 0.6024, 0.2093, 0.6671, 0.02732, 0.7247, 0.05146, 0.6338, 0.5309, 0.6271, 0.5472, 0.5567, 0.5124, 0.5594, 0.5056, 0.2353, 0.6199, 0.2543, 0.6553, 0.08135, 0.7671, 0.04657, 0.7086, 0.4829, 0.3566, 0.5001, 0.3541, 0.5065, 0.4368, 0.4995, 0.4365, 0.2416, 0.352, 0.2255, 0.3879, 0.03702, 0.3145, 0.06555, 0.2553, 0.7864, 0.3908, 0.7711, 0.3556, 0.9454, 0.2683, 0.9709, 0.3264, 0.6329, 0.4449, 0.6376, 0.4617, 0.5605, 0.4772, 0.5583, 0.4704, 0.7279, 0.2926, 0.7007, 0.2658, 0.8289, 0.1206, 0.8738, 0.1646, 0.4063, 0.5776, 0.3956, 0.5633, 0.4623, 0.5197, 0.467, 0.5256, 0.3869, 0.5478, 0.3803, 0.5312, 0.4554, 0.5062, 0.4584, 0.5131, 0.7904, 0.5811, 0.7997, 0.5432, 0.9932, 0.5785, 0.978, 0.6409, 0.6382, 0.5139, 0.6338, 0.5309, 0.5594, 0.5056, 0.5612, 0.4986, 0.5799, 0.3773, 0.5938, 0.3879, 0.5407, 0.4479, 0.5344, 0.4442, 0.549, 0.3612, 0.5649, 0.3684, 0.5277, 0.4414, 0.5227, 0.4399, 0.3765, 0.4613, 0.3812, 0.4443, 0.4553, 0.4698, 0.4533, 0.4769, 0.3392, 0.7402, 0.3735, 0.7605, 0.2832, 0.9498, 0.2216, 0.917, 0.6271, 0.5472, 0.6186, 0.5626, 0.5531, 0.5189, 0.5567, 0.5124, 0.2081, 0.4646, 0.2069, 0.5043, 0.0, 0.5106, 0.003766, 0.4431, 0.3798, 0.2207, 0.3461, 0.2393, 0.2434, 0.07203, 0.2997, 0.04262, 0.6376, 0.4617, 0.6401, 0.4791, 0.5617, 0.4842, 0.5605, 0.4772, 0.4495, 0.7861, 0.4893, 0.7911, 0.4808, 0.9931, 0.4141, 0.9878, 0.566, 0.1993, 0.5285, 0.194, 0.5452, 0.001402, 0.607, 0.01056, 0.5938, 0.3879, 0.6063, 0.4001, 0.5464, 0.4526, 0.5407, 0.4479, 0.2543, 0.6553, 0.2787, 0.6877, 0.1206, 0.8226, 0.08135, 0.7671, 0.582, 0.6005, 0.5669, 0.6096, 0.5308, 0.5387, 0.5374, 0.5348, 0.8037, 0.5045, 0.8029, 0.4659, 0.9985, 0.4506, 1.0, 0.5147, 0.7711, 0.3556, 0.7515, 0.3226, 0.9129, 0.2141, 0.9454, 0.2683, 0.4188, 0.5904, 0.4063, 0.5776, 0.467, 0.5256, 0.4726, 0.531, 0.5669, 0.6096, 0.5506, 0.6165, 0.5237, 0.5417, 0.5308, 0.5387, 0.2621, 0.3186, 0.2416, 0.352, 0.06555, 0.2553, 0.1012, 0.2008, 0.8029, 0.4659, 0.7969, 0.4277, 0.9887, 0.3876, 0.9985, 0.4506, 0.6024, 0.2093, 0.566, 0.1993, 0.607, 0.01056, 0.6671, 0.02732, 0.6403, 0.4965, 0.6382, 0.5139, 0.5612, 0.4986, 0.5619, 0.4914, 0.5292, 0.79, 0.5685, 0.7845, 0.6131, 0.9805, 0.5476, 0.9931, 0.7075, 0.7117, 0.7343, 0.6831, 0.8883, 0.8122, 0.8426, 0.8596, 0.6186, 0.5626, 0.6081, 0.5768, 0.5486, 0.5248, 0.5531, 0.5189, 0.5285, 0.194, 0.4905, 0.1934, 0.4827, 0.0, 0.5452, 0.001402, 0.4644, 0.6175, 0.4482, 0.6104, 0.4856, 0.5394, 0.4928, 0.5423, 0.5323, 0.356, 0.549, 0.3612, 0.5227, 0.4399, 0.5157, 0.4395, 0.2204, 0.5828, 0.2353, 0.6199, 0.04657, 0.7086, 0.02341, 0.6446, 0.6071, 0.7738, 0.6434, 0.7572, 0.7351, 0.9339, 0.6753, 0.9595, 0.6401, 0.4791, 0.6403, 0.4965, 0.5619, 0.4914, 0.5617, 0.4842, 0.6081, 0.5768, 0.5958, 0.5895, 0.5434, 0.5302, 0.5486, 0.5248, 0.2114, 0.5439, 0.2204, 0.5828, 0.02341, 0.6446, 0.005323, 0.5787, 0.6063, 0.4001, 0.6172, 0.4138, 0.5512, 0.458, 0.5464, 0.4526, 0.7997, 0.5432, 0.8037, 0.5045, 1.0, 0.5147, 0.9932, 0.5785, 0.3884, 0.4282, 0.3976, 0.4132, 0.4621, 0.4568, 0.4582, 0.463, 0.45, 0.368, 0.4661, 0.3613, 0.4923, 0.4373, 0.4852, 0.4393, 0.4348, 0.3766, 0.45, 0.368, 0.4852, 0.4393, 0.4785, 0.4423, 0.5649, 0.3684, 0.5799, 0.3773, 0.5344, 0.4442, 0.5277, 0.4414, 0.3803, 0.5312, 0.3757, 0.5141, 0.4534, 0.499, 0.4554, 0.5062, 0.5336, 0.6214, 0.5162, 0.6241, 0.5083, 0.5449, 0.5161, 0.5437, 0.3812, 0.4443, 0.3884, 0.4282, 0.4582, 0.463, 0.4553, 0.4698, 0.7515, 0.3226, 0.7279, 0.2926, 0.8738, 0.1646, 0.9129, 0.2141, 0.4157, 0.2069, 0.3798, 0.2207, 0.2997, 0.04262, 0.359, 0.02068, 0.4893, 0.7911, 0.5292, 0.79, 0.5476, 0.9931, 0.4808, 0.9931, 0.3738, 0.4787, 0.3765, 0.4613, 0.4533, 0.4769, 0.4523, 0.4842, 0.2069, 0.5043, 0.2114, 0.5439, 0.005323, 0.5787, 0.0, 0.5106, 0.2869, 0.2885, 0.2621, 0.3186, 0.1012, 0.2008, 0.1433, 0.1516, 0.3461, 0.2393, 0.3151, 0.2621, 0.191, 0.1085, 0.2434, 0.07203, 0.4482, 0.6104, 0.4328, 0.6014, 0.4788, 0.5356, 0.4856, 0.5394, 0.6704, 0.2427, 0.6374, 0.2237, 0.7247, 0.05146, 0.7789, 0.08269, 0.3074, 0.7161, 0.3392, 0.7402, 0.2216, 0.917, 0.1675, 0.873, 0.5685, 0.7845, 0.6071, 0.7738, 0.6753, 0.9595, 0.6131, 0.9805, 0.2255, 0.3879, 0.2142, 0.4257, 0.01625, 0.3775, 0.03702, 0.3145, 0.6434, 0.7572, 0.6769, 0.7364, 0.7912, 0.9004, 0.7351, 0.9339, 0.3735, 0.7605, 0.4106, 0.776, 0.3478, 0.9734, 0.2832, 0.9498, 0.4208, 0.3871, 0.4348, 0.3766, 0.4785, 0.4423, 0.4723, 0.4463, 0.5958, 0.5895, 0.582, 0.6005, 0.5374, 0.5348, 0.5434, 0.5302, 0.7969, 0.4277, 0.7864, 0.3908, 0.9709, 0.3264, 0.9887, 0.3876, 0.4661, 0.3613, 0.4829, 0.3566, 0.4995, 0.4365, 0.4923, 0.4373, 0.6769, 0.7364, 0.7075, 0.7117, 0.8426, 0.8596, 0.7912, 0.9004, 0.4106, 0.776, 0.4495, 0.7861, 0.4141, 0.9878, 0.3478, 0.9734, 0.4528, 0.1978, 0.4157, 0.2069, 0.359, 0.02068, 0.4203, 0.006431, 0.3757, 0.5141, 0.3737, 0.4964, 0.4523, 0.4916, 0.4534, 0.499, 0.3956, 0.5633, 0.3869, 0.5478, 0.4584, 0.5131, 0.4623, 0.5197, 0.4328, 0.6014, 0.4188, 0.5904, 0.4726, 0.531, 0.4788, 0.5356, 0.6262, 0.4288, 0.6329, 0.4449, 0.5583, 0.4704, 0.5552, 0.4639, 0.3976, 0.4132, 0.4082, 0.3993, 0.4668, 0.4512, 0.4621, 0.4568, 0.7764, 0.6175, 0.7904, 0.5811, 0.978, 0.6409, 0.9548, 0.7009, 0.2787, 0.6877, 0.3074, 0.7161, 0.1675, 0.873, 0.1206, 0.8226, 0.7007, 0.2658, 0.6704, 0.2427, 0.7789, 0.08269, 0.8289, 0.1206, 0.2142, 0.4257, 0.2081, 0.4646, 0.003766, 0.4431, 0.01625, 0.3775, 0.4082, 0.3993, 0.4208, 0.3871, 0.4723, 0.4463, 0.4668, 0.4512, 0.4905, 0.1934, 0.4528, 0.1978, 0.4203, 0.006431, 0.4827, 0.0])
me_torus.use_remesh_preserve_volume = False
me_torus.use_remesh_preserve_attributes = False
me_torus.use_mirror_vertex_groups = False
me_torus.update()

# ---- objects
ob_sphere_002 = bpy.data.objects.new('Sphere.002', me_sphere_003)
ob_sphere_001 = bpy.data.objects.new('Sphere.001', me_sphere_002)
ob_sphere = bpy.data.objects.new('Sphere', me_sphere_001)
ob_torus = bpy.data.objects.new('Torus', me_torus)

# ---- transforms, parenting, visibility, modifiers, constraints
ob_sphere_002.location = (0.0, 0.0, 0.0)
ob_sphere_002.lineart.crease_threshold = 0.0
ob_sphere_001.location = (0.0, 0.0, 0.0)
ob_sphere_001.lineart.crease_threshold = 0.0
ob_sphere.location = (0.0, 0.0, 0.133)
ob_sphere.lineart.crease_threshold = 0.0
ob_torus.location = (0.0, 0.0, -0.16)
ob_torus.lineart.crease_threshold = 0.0

# ---- collection membership
col_collection_1.objects.link(ob_sphere_002)
col_collection_1.objects.link(ob_sphere_001)
col_collection_1.objects.link(ob_sphere)
col_collection_1.objects.link(ob_torus)

# ---- scene / render settings (as saved in the file)
scene.frame_start = 1; scene.frame_end = 250; scene.frame_set(1)
scene.render.engine = 'BLENDER_EEVEE_NEXT'
scene.render.image_settings.color_mode = 'RGB'
scene.render.image_settings.compression = 90
scene.render.resolution_percentage = 50
scene.render.dither_intensity = 0.0
scene.render.bake_margin = 2
scene.render.bake_bias = 0.0
scene.cycles.use_denoising = False
scene.cycles.samples = 10
scene.cycles.sampling_pattern = 'TABULATED_SOBOL'
scene.cycles.light_sampling_threshold = 0.0
scene.cycles.use_adaptive_sampling = False
scene.cycles.use_light_tree = False
scene.cycles.blur_glossy = 0.0
scene.cycles.volume_bounces = 1
scene.cycles.pixel_filter_type = 'GAUSSIAN'
scene.cycles.sample_clamp_indirect = 0.0
scene.view_settings.view_transform = 'Standard'
bpy.context.view_layer.update()

# ---- added for rendering (the .blend has no active camera and no usable light): camera, sun
cam_auto = bpy.data.cameras.new('AutoCamera')
cam_auto.lens = 50.0
cam_auto.sensor_width = 36.0
cam_auto.clip_end = 1000.0
ob_auto_camera = bpy.data.objects.new('AutoCamera', cam_auto)
scene.collection.objects.link(ob_auto_camera)
ob_auto_camera.location = (3.39556, -4.07467, 2.4224)
ob_auto_camera.rotation_euler = (1.09748, -7.21219e-08, 0.694738)
scene.camera = ob_auto_camera
light_auto_sun = bpy.data.lights.new('AutoSun', 'SUN')
light_auto_sun.energy = 3.0
light_auto_sun.angle = 0.0523599
ob_auto_sun = bpy.data.objects.new('AutoSun', light_auto_sun)
scene.collection.objects.link(ob_auto_sun)
ob_auto_sun.rotation_euler = (0.872665, 0.174533, 0.523599)
bpy.context.view_layer.update()
